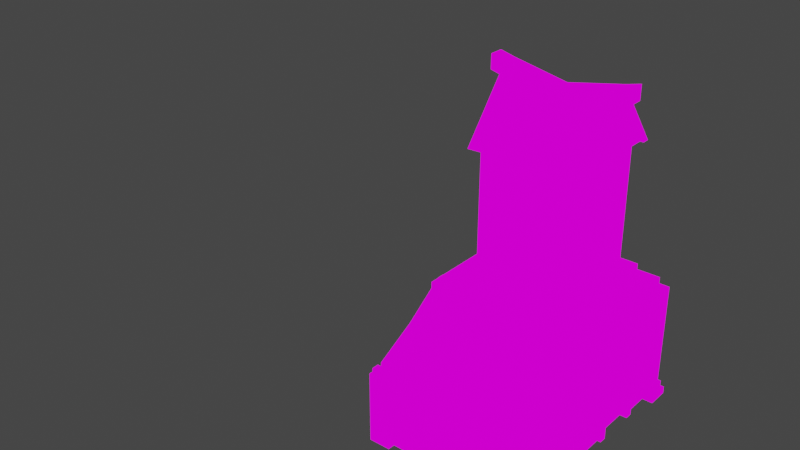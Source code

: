 # Source: enchantment_shop_model_vf.blend  (saved by Blender 2.90.8; exported with 4.5.12 LTS)
import bpy
from mathutils import Matrix  # noqa: F401  (used for matrix-valued properties, if any)

bpy.ops.wm.read_factory_settings(use_empty=True)
scene = bpy.context.scene
scene.name = 'Scene'

# ---- collections
col_collection = bpy.data.collections.new('Collection'); scene.collection.children.link(col_collection)

# ---- images (referenced by path relative to the original .blend; pixels are not part of the script)
import os
ASSET_DIR = os.environ.get("B2B_ASSET_DIR", "")  # directory of the original .blend (textures are referenced by path, not embedded)
HERE = os.path.dirname(os.path.abspath(__file__))  # packed textures are extracted next to this script under _unpacked/

def load_image(name, relpath, width, height, colorspace="sRGB"):
    """Load a texture the original file referenced (path relative to the .blend, or extracted next to this script)."""
    p = next((c for c in (os.path.join(HERE, relpath), os.path.join(ASSET_DIR, relpath)) if relpath and os.path.exists(c)), "")
    if p:
        img = bpy.data.images.load(p, check_existing=True)
        img.name = name
    else:  # same state as the original file: an image datablock whose file is absent (Cycles renders it pink)
        img = bpy.data.images.new(name, width, height)
        img.source = "FILE"
        img.filepath = "//" + (relpath or name)
    img.colorspace_settings.name = colorspace
    return img
img_pixeltexturegrid_256_png = load_image('PixelTextureGrid_256.png', 'PixelTextureGrid_256.png', 1024, 1024, 'sRGB')

# ---- materials (node trees are filled in below, after node groups)
mat_material = bpy.data.materials.new('Material')
mat_material.alpha_threshold = 0.0
mat_material.use_transparent_shadow = False
mat_material.line_color = (0.0, 0.0, 0.0, 1.0)

# ---- material node trees
mat_material.use_nodes = True; mat_material.node_tree.nodes.clear()
_N = mat_material.node_tree.nodes; _L = mat_material.node_tree.links
n0 = _N.new('ShaderNodeOutputMaterial'); n0.name = 'Material Output'; n0.location = (300, 300)
n1 = _N.new('ShaderNodeEmission'); n1.name = 'Emission'; n1.location = (10, 300)
n2 = _N.new('ShaderNodeTexImage'); n2.name = 'Image Texture'; n2.location = (-280, 280)
n2.image = img_pixeltexturegrid_256_png
n2.interpolation = 'Closest'
_L.new(n1.outputs[0], n0.inputs[0])
_L.new(n2.outputs[0], n1.inputs[0])
n0.is_active_output = True

# ---- world
world_world = bpy.data.worlds.new('World'); scene.world = world_world
world_world.use_nodes = True; world_world.node_tree.nodes.clear()
_N = world_world.node_tree.nodes; _L = world_world.node_tree.links
n0 = _N.new('ShaderNodeOutputWorld'); n0.name = 'World Output'; n0.location = (300, 300)
n1 = _N.new('ShaderNodeBackground'); n1.name = 'Background'; n1.location = (10, 300)
n1.inputs[0].default_value = (0.05088, 0.05088, 0.05088, 1.0)
_L.new(n1.outputs[0], n0.inputs[0])
n0.is_active_output = True
world_world.color = (0.05088, 0.05088, 0.05088)
world_world.use_sun_shadow = False
world_world.sun_shadow_jitter_overblur = 0.0

# ---- meshes
me_cube_033 = bpy.data.meshes.new('Cube.033')
me_cube_033.from_pydata([(0.03844, -0.1922, 0.0897), (0.03844, -0.1922, 0.1153), (0.03844, 0.0897, 0.2691), (0.03844, 0.0897, 0.2947), (0.06407, -0.1922, 0.0897), (0.06407, -0.1922, 0.1153), (0.06407, 0.0897, 0.2691), (0.06407, 0.0897, 0.2947), (0.03844, -0.05126, 0.1666), (0.03844, -0.05126, 0.1922), (0.06407, -0.05126, 0.1666), (0.06407, -0.05126, 0.1922), (-0.2307, 0.5895, 0.2691), (-0.2307, 0.5895, -0.1794), (0.3204, 0.5895, 0.2691), (0.3204, 0.5895, -0.1794), (-0.2307, 0.0897, 0.2691), (-0.2307, 0.0897, -0.1794), (0.3204, 0.0897, 0.2691), (0.3204, 0.0897, -0.1794), (-1.179, 0.4229, -0.1794), (-1.179, 0.4229, -0.1794), (-1.179, 0.4229, -0.1794), (-1.179, 0.4229, -0.1794), (-1.179, 0.4229, -0.1794), (-1.346, 0.5895, -0.3204), (-1.346, 0.5895, -0.3204), (-1.346, 0.5895, -0.3204), (-1.346, 0.5895, -0.3204), (-1.346, 0.5895, -0.3204), (-0.2307, 0.5895, -0.1538), (0.3204, 0.0897, -0.1538), (0.3204, 0.5895, -0.1538), (-0.2307, 0.0897, -0.1538), (0.3204, 0.2435, 0.2691), (0.3204, 0.2435, -0.1538), (0.3204, 0.2435, -0.1794), (0.3204, 0.4101, -0.1794), (0.3204, 0.4101, -0.1538), (0.3204, 0.4101, 0.2691), (0.3332, 0.5895, -0.1538), (0.3332, 0.5895, -0.1794), (0.3332, 0.4101, -0.1794), (0.3332, 0.0897, -0.1794), (0.3332, 0.0897, -0.1538), (0.3332, 0.2563, -0.1538), (0.3332, 0.2563, -0.1794), (0.3332, 0.4101, -0.1538), (0.3204, 0.5895, 0.2435), (0.3204, 0.2435, 0.2435), (0.3204, 0.0897, 0.2435), (0.3204, 0.4101, 0.2435), (0.2819, 0.4101, -0.1538), (0.2819, 0.2435, -0.1538), (0.2819, 0.2435, 0.2435), (0.2819, 0.4101, 0.2435), (0.3204, 0.2435, 0.141), (0.3204, 0.4101, 0.141), (0.2819, 0.2435, 0.141), (0.2819, 0.4101, 0.141), (0.2178, 0.2435, 0.2691), (0.2178, 0.2435, 0.7432), (0.2178, 0.2691, 0.2691), (0.2178, 0.2691, 0.7432), (0.2435, 0.2435, 0.2691), (0.2435, 0.2435, 0.7432), (0.2435, 0.2691, 0.2691), (0.2435, 0.2691, 0.7432), (0.2178, 0.4229, 0.2691), (0.2178, 0.4229, 0.7432), (0.2178, 0.4485, 0.2691), (0.2178, 0.4485, 0.7432), (0.2435, 0.4229, 0.2691), (0.2435, 0.4229, 0.7432), (0.2435, 0.4485, 0.2691), (0.2435, 0.4485, 0.7432), (0.2178, 0.3332, 0.2691), (0.2178, 0.3332, 0.4229), (0.2178, 0.3588, 0.2691), (0.2178, 0.3588, 0.4229), (0.2435, 0.3332, 0.2691), (0.2435, 0.3332, 0.4229), (0.2435, 0.3588, 0.2691), (0.2435, 0.3588, 0.4229), (0.2178, 0.3332, 0.6151), (0.2178, 0.3332, 0.7432), (0.2178, 0.3588, 0.6151), (0.2178, 0.3588, 0.7432), (0.2435, 0.3332, 0.6151), (0.2435, 0.3332, 0.7432), (0.2435, 0.3588, 0.6151), (0.2435, 0.3588, 0.7432), (0.2178, 0.2691, 0.6023), (0.2178, 0.4229, 0.6023), (0.2435, 0.2691, 0.6023), (0.2435, 0.4229, 0.6023), (0.2178, 0.2691, 0.6151), (0.2178, 0.4229, 0.6151), (0.2435, 0.2691, 0.6151), (0.2435, 0.4229, 0.6151), (0.2435, 0.2691, 0.4357), (0.2435, 0.2691, 0.6023), (0.2178, 0.2691, 0.4357), (0.2178, 0.2691, 0.6023), (0.2435, 0.2819, 0.4357), (0.2435, 0.2819, 0.6023), (0.2178, 0.2819, 0.4357), (0.2178, 0.2819, 0.6023), (0.2435, 0.4101, 0.4357), (0.2435, 0.4101, 0.6023), (0.2178, 0.4101, 0.4357), (0.2178, 0.4101, 0.6023), (0.2435, 0.4229, 0.4357), (0.2435, 0.4229, 0.6023), (0.2178, 0.4229, 0.4357), (0.2178, 0.4229, 0.6023), (0.2178, 0.2691, 0.4229), (0.2178, 0.4229, 0.4229), (0.2435, 0.2691, 0.4229), (0.2435, 0.4229, 0.4229), (0.2178, 0.2691, 0.4357), (0.2178, 0.4229, 0.4357), (0.2435, 0.2691, 0.4357), (0.2435, 0.4229, 0.4357), (0.03844, 0.1666, 0.2435), (0.03844, 0.1666, 0.7432), (0.03844, 0.1922, 0.2435), (0.03844, 0.1922, 0.7432), (0.06407, 0.1666, 0.2435), (0.06407, 0.1666, 0.7432), (0.06407, 0.1922, 0.2435), (0.06407, 0.1922, 0.7432), (0.03844, 0.4998, 0.2435), (0.03844, 0.4998, 0.7432), (0.03844, 0.5254, 0.2435), (0.03844, 0.5254, 0.7432), (0.06407, 0.4998, 0.2435), (0.06407, 0.4998, 0.7432), (0.06407, 0.5254, 0.2435), (0.06407, 0.5254, 0.7432), (0.2691, 0.0897, 0.2691), (0.2691, 0.0897, 0.2947), (0.2691, 0.1153, 0.2691), (0.2691, 0.1153, 0.2947), (0.2947, 0.0897, 0.2691), (0.2947, 0.0897, 0.2947), (0.2947, 0.1153, 0.2691), (0.2947, 0.1153, 0.2947), (0.03844, 0.0897, 0.2691), (0.03844, 0.0897, 0.2947), (0.03844, 0.1153, 0.2691), (0.03844, 0.1153, 0.2947), (0.06407, 0.0897, 0.2691), (0.06407, 0.0897, 0.2947), (0.06407, 0.1153, 0.2691), (0.06407, 0.1153, 0.2947), (-0.205, 0.0897, 0.2691), (-0.205, 0.0897, 0.2947), (-0.205, 0.1153, 0.2691), (-0.205, 0.1153, 0.2947), (-0.1794, 0.0897, 0.2691), (-0.1794, 0.0897, 0.2947), (-0.1794, 0.1153, 0.2691), (-0.1794, 0.1153, 0.2947), (0.03844, 0.5895, -0.1794), (0.01281, 0.6535, 0.2691), (0.06407, 0.5895, -0.1794), (0.01281, 0.5895, 0.2691), (0.0897, 0.6535, 0.2691), (0.0897, 0.5895, 0.2691), (0.0897, 0.5895, -0.1794), (0.0897, 0.5895, 0.2947), (0.0897, 0.6792, -0.1794), (0.0897, 0.6279, 0.2947), (0.01281, 0.5895, -0.1794), (0.01281, 0.5895, 0.2947), (0.01281, 0.6279, 0.2947), (0.01281, 0.6792, -0.1794), (0.0897, 0.551, 0.2947), (0.01281, 0.551, 0.2947), (0.0897, 0.551, 0.2691), (0.01281, 0.551, 0.2691), (0.0897, 0.6535, -0.0897), (0.0897, 0.5895, -0.0897), (0.01281, 0.5895, -0.0897), (0.01281, 0.6535, -0.0897), (0.0897, 0.6792, -0.0897), (0.0897, 0.692, -0.1794), (0.01281, 0.6792, -0.0897), (0.01281, 0.692, -0.1794), (0.01281, 0.692, -0.1153), (0.0897, 0.692, -0.1153), (-0.01281, 0.5895, -0.1794), (-0.01281, 0.5895, -0.1538), (-0.01281, 0.692, -0.1794), (-0.01281, 0.692, -0.1538), (0.1153, 0.5895, -0.1794), (0.1153, 0.5895, -0.1538), (0.1153, 0.692, -0.1794), (0.1153, 0.692, -0.1538), (-0.1281, 0.4998, 0.7817), (-0.1281, 0.4998, 0.2691), (0.2178, 0.4998, 0.7817), (0.2178, 0.4998, 0.2691), (-0.1281, 0.1922, 0.7817), (-0.1281, 0.1922, 0.2691), (0.2178, 0.1922, 0.7817), (0.2178, 0.1922, 0.2691), (0.2178, 0.2307, 0.7817), (0.2178, 0.2307, 0.2691), (-0.1281, 0.2307, 0.7817), (-0.1281, 0.2307, 0.2691), (0.2178, 0.4613, 0.7817), (-0.1281, 0.4613, 0.2691), (0.2178, 0.4613, 0.2691), (-0.1281, 0.4613, 0.7817), (-0.1025, 0.4998, 0.7817), (-0.1025, 0.4998, 0.2691), (-0.1025, 0.1922, 0.7817), (-0.1025, 0.1922, 0.2691), (-0.1025, 0.2307, 0.7817), (-0.1025, 0.4613, 0.7817), (0.1922, 0.4998, 0.2691), (0.1922, 0.1922, 0.7817), (0.1922, 0.4998, 0.7817), (0.1922, 0.1922, 0.2691), (0.1922, 0.2307, 0.7817), (0.1922, 0.4613, 0.7817), (-0.1281, 0.4998, 0.2947), (0.2178, 0.4998, 0.2947), (0.2178, 0.1922, 0.2947), (-0.1281, 0.1922, 0.2947), (-0.1281, 0.2307, 0.2947), (0.2178, 0.2307, 0.2947), (0.2178, 0.4613, 0.2947), (-0.1281, 0.4613, 0.2947), (-0.1025, 0.4998, 0.2947), (-0.1025, 0.1922, 0.2947), (0.1922, 0.1922, 0.2947), (0.1922, 0.4998, 0.2947), (0.2178, 0.4998, 0.756), (0.2178, 0.1922, 0.756), (-0.1281, 0.1922, 0.756), (-0.1281, 0.2307, 0.756), (0.2178, 0.2307, 0.756), (0.2178, 0.4613, 0.756), (-0.1281, 0.4613, 0.756), (-0.1025, 0.1922, 0.756), (0.1922, 0.1922, 0.756), (-0.1281, 0.4998, 0.756), (-0.1025, 0.4998, 0.756), (0.1922, 0.4998, 0.756), (0.2178, 0.4998, 0.756), (0.2178, 0.1922, 0.756), (-0.1281, 0.1922, 0.756), (-0.1281, 0.2307, 0.756), (0.2178, 0.2307, 0.756), (0.2178, 0.4741, 0.756), (-0.1281, 0.4741, 0.756), (-0.1025, 0.1922, 0.756), (0.1922, 0.1922, 0.756), (-0.1281, 0.4998, 0.756), (-0.1025, 0.4998, 0.756), (0.1922, 0.4998, 0.756), (0.205, 0.4613, 0.2947), (0.205, 0.2307, 0.2947), (0.205, 0.2307, 0.756), (0.205, 0.4613, 0.756), (0.1922, 0.205, 0.2947), (-0.1025, 0.205, 0.2947), (-0.1025, 0.205, 0.756), (0.1922, 0.205, 0.756), (-0.1025, 0.4869, 0.756), (-0.1025, 0.4869, 0.2947), (0.1922, 0.4869, 0.756), (0.1922, 0.4869, 0.2947), (-0.205, -0.2178, 0.07689), (-0.205, -0.2178, -0.1794), (-0.2307, -0.2178, 0.07689), (-0.2307, -0.2178, -0.1794), (-0.205, -0.1922, -0.1794), (-0.2307, -0.1922, 0.07689), (-0.2307, -0.1922, -0.1794), (-0.1538, -0.2178, 0.07689), (-0.1538, -0.2178, -0.1794), (-0.1538, -0.1922, 0.07689), (-0.1538, -0.1922, -0.1794), (-0.205, -0.141, 0.07689), (-0.205, -0.141, -0.1794), (-0.2307, -0.141, 0.07689), (-0.2307, -0.141, -0.1794), (-0.205, -0.1922, 0.07689), (-0.2307, -0.1922, 0.07689), (-0.2307, -0.1922, 0.07689), (-0.2307, -0.2178, 0.07689), (-0.2307, -0.1922, -0.1794), (-0.2307, -0.2178, -0.1794), (-0.205, -0.2178, 0.07689), (-0.205, -0.2178, -0.1794), (-0.205, -0.1922, -0.1794), (-0.1538, -0.2178, 0.07689), (-0.1538, -0.2178, -0.1794), (-0.1538, -0.1922, 0.07689), (-0.1538, -0.1922, -0.1794), (-0.2307, -0.1922, 0.07689), (-0.2307, -0.141, 0.07689), (-0.205, -0.141, -0.1794), (-0.205, -0.141, 0.07689), (-0.2307, -0.141, -0.1794), (-0.205, -0.1922, 0.07689), (-0.2563, 0.5895, 0.2307), (-0.2563, 0.5895, -0.1794), (-0.2563, 0.6151, 0.2307), (-0.2563, 0.6151, -0.1794), (-0.2307, 0.5895, -0.1794), (-0.2307, 0.6151, 0.2307), (-0.2307, 0.6151, -0.1794), (-0.2563, 0.5382, 0.2307), (-0.2563, 0.5382, -0.1794), (-0.2307, 0.5382, 0.2307), (-0.2307, 0.5382, -0.1794), (-0.1794, 0.5895, 0.2307), (-0.1794, 0.5895, -0.1794), (-0.1794, 0.6151, 0.2307), (-0.1794, 0.6151, -0.1794), (-0.2307, 0.5895, 0.2307), (-0.2307, 0.6151, 0.2307), (-0.2307, 0.6151, 0.2307), (-0.2563, 0.6151, 0.2307), (-0.2307, 0.6151, -0.1794), (-0.2563, 0.6151, -0.1794), (-0.2563, 0.5895, 0.2307), (-0.2563, 0.5895, -0.1794), (-0.2307, 0.5895, -0.1794), (-0.2563, 0.5382, 0.2307), (-0.2563, 0.5382, -0.1794), (-0.2307, 0.5382, 0.2307), (-0.2307, 0.5382, -0.1794), (-0.2307, 0.6151, 0.2307), (-0.1794, 0.6151, 0.2307), (-0.1794, 0.5895, -0.1794), (-0.1794, 0.5895, 0.2307), (-0.1794, 0.6151, -0.1794), (-0.2307, 0.5895, 0.2307), (0.3204, 0.6151, -0.1794), (0.346, 0.6151, 0.2307), (0.346, 0.6151, -0.1794), (0.3204, 0.5895, -0.1794), (0.346, 0.5895, 0.2307), (0.346, 0.5895, -0.1794), (0.2691, 0.6151, 0.2307), (0.2691, 0.6151, -0.1794), (0.2691, 0.5895, 0.2307), (0.2691, 0.5895, -0.1794), (0.3204, 0.5382, 0.2307), (0.3204, 0.5382, -0.1794), (0.346, 0.5382, 0.2307), (0.346, 0.5382, -0.1794), (0.3204, 0.5895, 0.2307), (0.346, 0.5895, 0.2307), (0.346, 0.5895, -0.1538), (0.346, 0.6151, -0.1538), (0.346, 0.5382, -0.1538), (0.346, 0.6151, -0.1538), (0.2691, 0.6151, -0.1538), (0.346, 0.6407, -0.1538), (0.346, 0.6407, -0.1794), (0.2691, 0.6407, -0.1538), (0.2691, 0.6407, -0.1794), (0.3204, 0.5895, -0.1794), (0.346, 0.5895, -0.1794), (0.3716, 0.6151, -0.1538), (0.3716, 0.6151, -0.1794), (0.3716, 0.5382, -0.1794), (0.3716, 0.5382, -0.1538), (0.2947, -0.1922, 0.06407), (0.2947, -0.1922, -0.1794), (0.2947, 0.0897, 0.2435), (0.2947, 0.06407, -0.1794), (0.2947, -0.05126, -0.1794), (0.2947, -0.05126, 0.141), (0.2307, 0.5766, 0.2563), (0.2307, 0.5766, 0.2819), (-0.1281, 0.5766, 0.2563), (-0.1281, 0.5766, 0.2819), (0.2307, 0.6023, 0.2563), (0.2307, 0.6023, 0.2819), (-0.1281, 0.6023, 0.2563), (-0.1281, 0.6023, 0.2819), (-0.2178, -0.1922, 0.07689), (-0.2178, -0.1922, 0.1025), (0.3075, -0.1922, 0.07689), (0.3075, -0.1922, 0.1025), (-0.2178, -0.2178, 0.07689), (-0.2178, -0.2178, 0.1025), (0.3075, -0.2178, 0.07689), (0.3075, -0.2178, 0.1025), (-0.141, 0.141, 0.7432), (-0.141, 0.3204, 0.9739), (-0.141, 0.1666, 0.7432), (-0.141, 0.3204, 0.9226), (0.2435, 0.141, 0.7432), (0.2435, 0.3204, 0.9739), (0.2435, 0.1666, 0.7432), (0.2435, 0.3204, 0.9226), (0.2435, 0.551, 0.7432), (0.2435, 0.3716, 0.9739), (0.2435, 0.5254, 0.7432), (0.2435, 0.3716, 0.9226), (-0.141, 0.551, 0.7432), (-0.141, 0.3716, 0.9739), (-0.141, 0.5254, 0.7432), (-0.141, 0.3716, 0.9226), (0.05126, 0.3204, 0.9355), (0.05126, 0.1538, 0.7432), (0.05126, 0.3716, 0.9355), (0.05126, 0.5382, 0.7432), (0.05126, 0.3716, 0.8842), (0.05126, 0.3204, 0.8842), (0.2947, 0.3204, 0.9355), (0.2947, 0.3204, 0.9867), (0.2947, 0.3716, 0.9867), (0.2947, 0.3716, 0.9355), (-0.1922, 0.3204, 0.9867), (-0.1922, 0.3204, 0.9355), (-0.1922, 0.3716, 0.9355), (-0.1922, 0.3716, 0.9867), (0.05126, 0.1794, 0.7432), (0.05126, 0.5126, 0.7432), (0.2307, 0.1666, 0.7432), (0.2307, 0.3204, 0.9226), (0.2307, 0.5254, 0.7432), (0.2307, 0.3716, 0.9226), (-0.205, -0.1922, 0.06407), (-0.205, -0.1922, 0.0897), (-0.205, 0.0897, 0.2435), (-0.205, 0.0897, 0.2691), (0.2947, -0.1922, 0.06407), (0.2947, -0.1922, 0.0897), (0.2947, 0.0897, 0.2435), (0.2947, 0.0897, 0.2691), (-0.205, -0.05126, 0.141), (-0.205, -0.05126, 0.1666), (0.2947, -0.05126, 0.141), (0.2947, -0.05126, 0.1666), (0.3204, -0.1922, -0.1794), (0.3204, -0.2178, 0.07689), (0.3204, -0.2178, -0.1794), (0.2947, -0.1922, -0.1794), (0.2947, -0.2178, -0.1794), (0.3204, -0.141, 0.07689), (0.3204, -0.141, -0.1794), (0.2947, -0.141, 0.07689), (0.2947, -0.141, -0.1794), (0.2435, -0.1922, 0.07689), (0.2435, -0.1922, -0.1794), (0.2435, -0.2178, 0.07689), (0.2435, -0.2178, -0.1794), (0.2947, -0.1922, 0.07689), (0.2947, -0.2178, 0.07689), (0.346, 0.0897, -0.1794), (0.346, 0.06407, 0.205), (0.346, 0.06407, -0.1794), (0.3204, 0.0897, -0.1794), (0.3204, 0.06407, -0.1794), (0.346, 0.141, 0.205), (0.346, 0.141, -0.1794), (0.3204, 0.141, 0.205), (0.3204, 0.141, -0.1794), (0.2691, 0.0897, 0.205), (0.2691, 0.0897, -0.1794), (0.2691, 0.06407, 0.205), (0.2691, 0.06407, -0.1794), (0.3204, 0.0897, 0.205), (0.3204, 0.06407, 0.205), (-0.1538, -0.1922, 0.06407), (0.2435, -0.1922, 0.06407), (-0.1538, -0.1922, -0.1794), (0.2435, -0.1922, -0.1794), (0.346, 0.141, -0.1538), (0.346, 0.06407, -0.1538), (0.2691, 0.06407, -0.1538), (0.346, 0.06407, 0.205), (0.346, 0.06407, -0.1794), (0.346, 0.141, -0.1538), (0.346, 0.06407, -0.1538), (0.2691, 0.06407, -0.1538), (0.3716, 0.06407, -0.1538), (0.3716, 0.06407, -0.1794), (0.3716, 0.0897, -0.1794), (0.3716, 0.141, -0.1538), (0.3716, 0.141, -0.1794), (0.3204, 0.03844, -0.1794), (0.346, 0.03844, -0.1794), (0.346, 0.03844, -0.1538), (0.2691, 0.03844, -0.1794), (0.2691, 0.03844, -0.1538), (0.346, 0.141, 0.205), (0.346, 0.06407, 0.205), (0.346, 0.141, -0.1538), (0.346, 0.06407, -0.1538), (0.346, 0.141, 0.205), (0.346, 0.06407, 0.205), (0.346, 0.141, -0.1538), (0.346, 0.06407, -0.1538), (0.3204, 0.4357, 0.141), (0.3204, 0.4357, -0.1794), (0.346, 0.4357, 0.141), (0.346, 0.4357, -0.1794), (0.3204, 0.4101, 0.141), (0.3204, 0.4101, -0.1794), (0.346, 0.4101, 0.141), (0.346, 0.4101, -0.1794), (0.3204, 0.4101, 0.1153), (0.346, 0.4101, 0.1153), (0.346, 0.3844, 0.141), (0.346, 0.3844, 0.1666), (0.3204, 0.3844, 0.1666), (0.3204, 0.3844, 0.141), (0.3204, 0.2691, 0.141), (0.3204, 0.2691, -0.1794), (0.346, 0.2691, 0.141), (0.346, 0.2691, -0.1794), (0.3204, 0.2435, 0.141), (0.3204, 0.2435, -0.1794), (0.346, 0.2435, 0.141), (0.346, 0.2435, -0.1794), (0.3204, 0.2691, 0.1153), (0.346, 0.2691, 0.1153), (0.3205, 0.2688, 0.1286), (0.3461, 0.2688, 0.1286), (0.346, 0.2947, 0.1666), (0.3204, 0.2947, 0.1666), (0.346, 0.2947, 0.141), (0.3204, 0.2947, 0.141), (0.2947, -0.02563, 0.1538), (0.2947, -0.02563, -0.1794), (0.3204, -0.02563, 0.1538), (0.3204, -0.02563, -0.1794), (0.2947, -0.05126, 0.141), (0.2947, -0.05126, -0.1794), (0.3204, -0.05126, 0.141), (0.3204, -0.05126, -0.1794), (0.3204, -0.02563, 0.1153), (0.03844, -0.1922, 0.0897), (0.03844, -0.1922, 0.1153), (0.03844, 0.0897, 0.2691), (0.03844, 0.0897, 0.2947), (0.06407, -0.1922, 0.0897), (0.06407, -0.1922, 0.1153), (0.06407, 0.0897, 0.2691), (0.06407, 0.0897, 0.2947), (0.03844, -0.05126, 0.1666), (0.03844, -0.05126, 0.1922), (0.06407, -0.05126, 0.1666), (0.06407, -0.05126, 0.1922), (0.2691, -0.1922, 0.0897), (0.2691, -0.1922, 0.1153), (0.2691, 0.0897, 0.2691), (0.2691, 0.0897, 0.2947), (0.2947, -0.1922, 0.0897), (0.2947, -0.1922, 0.1153), (0.2947, 0.0897, 0.2691), (0.2947, 0.0897, 0.2947), (0.2691, -0.05126, 0.1666), (0.2691, -0.05126, 0.1922), (0.2947, -0.05126, 0.1666), (0.2947, -0.05126, 0.1922), (0.2691, -0.1922, 0.0897), (0.2691, -0.1922, 0.1153), (0.2691, 0.0897, 0.2691), (0.2691, 0.0897, 0.2947), (0.2947, -0.1922, 0.0897), (0.2947, -0.1922, 0.1153), (0.2947, 0.0897, 0.2691), (0.2947, 0.0897, 0.2947), (0.2691, -0.05126, 0.1666), (0.2691, -0.05126, 0.1922), (0.2947, -0.05126, 0.1666), (0.2947, -0.05126, 0.1922), (-0.205, -0.1922, 0.0897), (-0.205, -0.1922, 0.1153), (-0.205, 0.0897, 0.2691), (-0.205, 0.0897, 0.2947), (-0.1794, -0.1922, 0.0897), (-0.1794, -0.1922, 0.1153), (-0.1794, 0.0897, 0.2691), (-0.1794, 0.0897, 0.2947), (-0.205, -0.05126, 0.1666), (-0.205, -0.05126, 0.1922), (-0.1794, -0.05126, 0.1666), (-0.1794, -0.05126, 0.1922), (0.3204, 0.6151, -0.1794), (0.346, 0.6151, 0.2307), (0.346, 0.6151, -0.1794), (0.3204, 0.5895, -0.1794), (0.346, 0.5895, 0.2307), (0.346, 0.5895, -0.1794), (0.2691, 0.6151, 0.2307), (0.2691, 0.6151, -0.1794), (0.2691, 0.5895, 0.2307), (0.2691, 0.5895, -0.1794), (0.3204, 0.5382, 0.2307), (0.3204, 0.5382, -0.1794), (0.346, 0.5382, 0.2307), (0.346, 0.5382, -0.1794), (0.3204, 0.5895, 0.2307), (0.346, 0.5895, 0.2307), (0.346, 0.5895, -0.1538), (0.346, 0.6151, -0.1538), (0.346, 0.5382, -0.1538), (0.346, 0.6151, -0.1538), (0.2691, 0.6151, -0.1538), (0.346, 0.6407, -0.1538), (0.346, 0.6407, -0.1794), (0.2691, 0.6407, -0.1538), (0.2691, 0.6407, -0.1794), (0.3204, 0.5895, -0.1794), (0.346, 0.5895, -0.1794), (0.3716, 0.6151, -0.1538), (0.3716, 0.6151, -0.1794), (0.3716, 0.5382, -0.1794), (0.3716, 0.5382, -0.1538), (0.3075, 0.1538, 0.2563), (0.3075, 0.1538, 0.2819), (0.3075, 0.5254, 0.2563), (0.3075, 0.5254, 0.2819), (0.3332, 0.1538, 0.2563), (0.3332, 0.1538, 0.2819), (0.3332, 0.5254, 0.2563), (0.3332, 0.5254, 0.2819), (0.2947, -0.1922, 0.06407), (0.2947, -0.1922, -0.1794), (0.2947, 0.0897, 0.2435), (0.2947, 0.06407, -0.1794), (0.2947, -0.05126, -0.1794), (0.2947, -0.05126, 0.141), (-0.205, -0.1922, 0.06407), (-0.205, -0.1922, -0.1794), (-0.205, 0.0897, 0.2435), (-0.205, 0.0897, -0.1794), (-0.205, -0.05126, -0.1794), (-0.205, -0.05126, 0.141)], [(164, 166), (530, 529), (529, 527)], [(8, 9, 3, 2), (2, 3, 7, 6), (10, 11, 5, 4), (4, 5, 1, 0), (8, 10, 4, 0), (11, 9, 1, 5), (7, 3, 9, 11), (2, 6, 10, 8), (6, 7, 11, 10), (0, 1, 9, 8), (12, 16, 18, 34, 39, 14), (32, 48, 51, 38), (31, 50, 18, 16, 33), (17, 13, 15, 37, 36, 19), (30, 12, 14, 48, 32), (33, 16, 12, 30), (20, 21, 23, 22), (22, 24, 20), (25, 26, 28, 27), (27, 29, 25), (17, 33, 30, 13), (13, 30, 32, 15), (19, 31, 33, 17), (35, 31, 44, 45), (36, 35, 45, 46), (35, 49, 50, 31), (37, 38, 35, 36), (49, 54, 58, 56), (41, 40, 47, 42), (46, 45, 44, 43), (38, 37, 42, 47), (32, 38, 47, 40), (15, 32, 40, 41), (31, 19, 43, 44), (51, 48, 14, 39), (49, 51, 39, 34), (50, 49, 34, 18), (52, 55, 54, 53), (38, 51, 55, 52), (49, 35, 53, 54), (35, 38, 52, 53), (57, 56, 58, 59), (51, 49, 56, 57), (55, 51, 57, 59), (54, 55, 59, 58), (60, 61, 63, 62), (62, 63, 67, 66), (66, 67, 65, 64), (64, 65, 61, 60), (62, 66, 64, 60), (67, 63, 61, 65), (68, 69, 71, 70), (70, 71, 75, 74), (74, 75, 73, 72), (72, 73, 69, 68), (70, 74, 72, 68), (75, 71, 69, 73), (76, 77, 79, 78), (78, 79, 83, 82), (82, 83, 81, 80), (80, 81, 77, 76), (78, 82, 80, 76), (83, 79, 77, 81), (84, 85, 87, 86), (86, 87, 91, 90), (90, 91, 89, 88), (88, 89, 85, 84), (86, 90, 88, 84), (85, 89, 91, 87), (92, 93, 95, 94), (94, 95, 99, 98), (98, 99, 97, 96), (96, 97, 93, 92), (94, 98, 96, 92), (93, 97, 99, 95), (100, 101, 103, 102), (102, 103, 107, 106), (106, 107, 105, 104), (104, 105, 101, 100), (102, 106, 104, 100), (101, 105, 107, 103), (108, 109, 111, 110), (110, 111, 115, 114), (112, 113, 109, 108), (116, 117, 119, 118), (118, 119, 123, 122), (122, 123, 121, 120), (120, 121, 117, 116), (130, 131, 129, 128), (128, 129, 125, 124), (126, 127, 131, 130), (130, 128, 124, 126), (124, 125, 127, 126), (125, 129, 131, 127), (138, 139, 137, 136), (136, 137, 133, 132), (134, 135, 139, 138), (138, 136, 132, 134), (132, 133, 135, 134), (133, 137, 139, 135), (140, 141, 143, 142), (142, 143, 147, 146), (146, 147, 145, 144), (144, 145, 141, 140), (142, 146, 144, 140), (147, 143, 141, 145), (148, 149, 151, 150), (150, 151, 155, 154), (154, 155, 153, 152), (152, 153, 149, 148), (150, 154, 152, 148), (155, 151, 149, 153), (156, 157, 159, 158), (158, 159, 163, 162), (162, 163, 161, 160), (160, 161, 157, 156), (158, 162, 160, 156), (163, 159, 157, 161), (182, 185, 165, 168), (168, 173, 171, 169), (177, 172, 170, 174), (178, 173, 176, 179), (167, 175, 176, 165), (168, 165, 176, 173), (184, 167, 165, 185), (182, 168, 169, 183), (179, 181, 180, 178), (167, 169, 180, 181), (175, 167, 181, 179), (169, 171, 178, 180), (172, 186, 182, 183, 170), (177, 188, 190, 189), (185, 182, 186, 188), (174, 184, 185, 188, 177), (187, 189, 190, 191), (186, 172, 187, 191), (188, 186, 191, 190), (192, 193, 195, 194), (194, 195, 199, 198), (198, 199, 197, 196), (196, 197, 193, 192), (194, 198, 196, 192), (199, 195, 193, 197), (233, 230, 207, 209), (237, 231, 205, 219), (235, 213, 201, 228), (220, 218, 204, 210), (236, 228, 201, 217), (221, 220, 210, 215), (231, 205, 211, 232), (234, 233, 209, 214), (229, 234, 214, 203), (216, 221, 215, 200), (232, 211, 213, 235), (224, 227, 221, 216), (227, 226, 220, 221), (239, 222, 217, 236), (226, 223, 218, 220), (238, 237, 219, 225), (230, 238, 225, 207), (208, 206, 223, 226), (229, 203, 222, 239), (212, 208, 226, 227), (202, 212, 227, 224), (240, 229, 239, 251), (241, 248, 238, 230), (237, 269, 270, 247), (239, 251, 274, 275), (243, 232, 235, 246), (240, 245, 234, 229), (234, 264, 265, 233), (242, 231, 232, 243), (250, 249, 228, 236), (246, 235, 228, 249), (247, 242, 231, 237), (244, 241, 230, 233), (208, 244, 241, 206), (218, 247, 242, 204), (215, 246, 249, 200), (216, 200, 249, 250), (204, 242, 243, 210), (212, 245, 244, 208), (202, 240, 245, 212), (210, 243, 246, 215), (224, 216, 250, 251), (223, 248, 247, 218), (206, 241, 248, 223), (202, 224, 251, 240), (245, 240, 252, 257), (250, 249, 261, 262), (248, 241, 253, 260), (241, 244, 256, 253), (246, 243, 255, 258), (243, 242, 254, 255), (240, 251, 263, 252), (242, 247, 259, 254), (251, 250, 262, 263), (244, 245, 257, 256), (249, 246, 258, 261), (247, 248, 260, 259), (267, 266, 265, 264), (245, 234, 264, 267), (244, 245, 267, 266), (233, 244, 266, 265), (271, 270, 269, 268), (238, 268, 269, 237), (247, 248, 271, 270), (248, 238, 268, 271), (274, 275, 273, 272), (251, 250, 272, 274), (250, 236, 273, 272), (236, 273, 275, 239), (280, 282, 279, 277), (279, 282, 281, 278), (277, 279, 278, 276), (277, 284, 286, 280), (280, 288, 290, 282), (286, 284, 283, 285), (276, 283, 284, 277), (290, 288, 287, 289), (282, 290, 289, 281), (285, 283, 278, 292), (287, 291, 292, 289), (299, 298, 296, 295), (296, 294, 293, 295), (298, 297, 294, 296), (298, 299, 303, 301), (299, 295, 308, 306), (303, 302, 300, 301), (297, 298, 301, 300), (308, 305, 307, 306), (295, 293, 305, 308), (302, 304, 294, 300), (307, 305, 304, 309), (289, 292, 304, 305), (281, 289, 305, 293), (287, 288, 306, 307), (292, 291, 309, 304), (276, 278, 294, 297), (292, 278, 294, 304), (286, 285, 302, 303), (285, 292, 304, 302), (280, 286, 303, 299), (278, 283, 300, 294), (288, 280, 299, 306), (278, 281, 293, 294), (283, 276, 297, 300), (291, 287, 307, 309), (314, 316, 313, 311), (339, 342, 330, 328), (311, 313, 312, 310), (311, 318, 320, 314), (314, 322, 324, 316), (320, 318, 317, 319), (310, 317, 318, 311), (324, 322, 321, 323), (319, 317, 312, 326), (321, 325, 326, 323), (333, 332, 330, 329), (332, 331, 328, 330), (332, 333, 337, 335), (333, 329, 342, 340), (337, 336, 334, 335), (331, 332, 335, 334), (342, 339, 341, 340), (336, 338, 328, 334), (341, 339, 338, 343), (323, 326, 338, 339), (315, 323, 339, 327), (321, 322, 340, 341), (326, 325, 343, 338), (310, 312, 328, 331), (326, 312, 328, 338), (320, 319, 336, 337), (319, 326, 338, 336), (314, 320, 337, 333), (312, 317, 334, 328), (322, 314, 333, 340), (312, 315, 327, 328), (317, 310, 331, 334), (325, 321, 341, 343), (347, 344, 346, 349), (344, 347, 353, 351), (347, 349, 357, 355), (357, 362, 356, 354, 355), (352, 359, 345, 350), (354, 356, 359, 358), (360, 361, 345, 348), (362, 360, 348, 356), (364, 363, 365, 367), (366, 368, 367, 365), (363, 364, 350, 345, 361), (351, 364, 367, 368), (363, 346, 366, 365), (346, 351, 368, 366), (363, 362, 374, 371), (349, 347, 369, 370), (371, 374, 373, 372), (362, 357, 373, 374), (346, 363, 371, 372), (357, 346, 372, 373), (375, 376, 379, 380), (380, 379, 378, 377), (381, 382, 384, 383), (383, 384, 388, 387), (387, 388, 386, 385), (385, 386, 382, 381), (383, 387, 385, 381), (388, 384, 382, 386), (389, 390, 392, 391), (391, 392, 396, 395), (395, 396, 394, 393), (393, 394, 390, 389), (391, 395, 393, 389), (396, 392, 390, 394), (397, 398, 400, 399), (399, 400, 418, 404, 403, 427), (403, 404, 402, 401), (401, 402, 413, 414), (399, 427, 414, 397), (400, 398, 423, 424), (405, 406, 408, 407), (407, 408, 417, 412, 411, 428), (411, 412, 410, 409), (409, 410, 415, 416), (407, 428, 416, 405), (400, 412, 417, 418), (416, 415, 406, 405), (414, 413, 398, 397), (413, 402, 406, 415), (406, 402, 420, 421), (415, 410, 398, 413), (415, 417, 418, 413), (418, 417, 408, 404), (419, 422, 421, 420), (404, 408, 422, 419), (408, 406, 421, 422), (402, 404, 419, 420), (423, 426, 425, 424), (410, 412, 425, 426), (398, 410, 426, 423), (412, 400, 424, 425), (414, 427, 403, 401), (416, 428, 411, 409), (429, 431, 432, 430), (441, 442, 436, 435), (435, 436, 440, 439), (443, 444, 438, 437), (437, 438, 434, 433), (441, 443, 437, 433), (444, 442, 434, 438), (440, 436, 442, 444), (435, 439, 443, 441), (439, 440, 444, 443), (433, 434, 442, 441), (448, 445, 447, 449), (445, 448, 453, 451), (448, 449, 457, 455), (453, 452, 450, 451), (448, 455, 454, 458), (457, 456, 454, 455), (447, 445, 451, 450, 446), (452, 459, 446, 450), (454, 456, 459, 458), (449, 447, 446, 459, 456, 457), (463, 460, 462, 464), (467, 468, 463, 473), (460, 463, 468, 466), (463, 464, 472, 470), (468, 467, 465, 479, 466), (463, 470, 469, 473), (472, 481, 471, 469, 470), (480, 462, 488, 487), (467, 474, 461, 465), (469, 471, 474, 473), (462, 480, 494, 493), (475, 477, 478, 476), (480, 462, 483, 485), (461, 480, 500, 498), (481, 480, 461, 474, 471), (461, 480, 485, 482), (480, 481, 486, 485), (479, 480, 485, 484), (488, 489, 491, 490, 487), (466, 479, 490, 491), (462, 460, 489, 488), (460, 466, 491, 489), (479, 480, 487, 490), (492, 493, 494, 496, 495), (481, 472, 495, 496), (480, 481, 496, 494), (464, 462, 493, 492), (472, 464, 492, 495), (498, 500, 504, 502), (465, 461, 498, 497), (480, 479, 499, 500), (479, 465, 497, 499), (504, 503, 501, 502), (497, 498, 502, 501), (500, 499, 503, 504), (499, 497, 501, 503), (505, 506, 508, 507), (507, 511, 514, 512, 508), (511, 516, 515, 514), (509, 513, 510, 506, 505), (507, 505, 509, 511), (512, 508, 506, 510), (517, 532, 531, 516), (513, 514, 512, 510), (513, 509, 517, 518), (509, 517, 516, 511), (514, 513, 518, 515), (521, 531, 532, 519), (521, 525, 526, 522, 528), (525, 526, 524, 523), (523, 524, 520, 527, 519), (521, 519, 523, 525), (526, 522, 520, 524), (528, 527, 520, 522), (528, 533, 531, 521), (527, 528, 533, 534), (519, 527, 534, 532), (518, 517, 532, 534), (518, 534, 533, 515), (516, 531, 533, 515), (537, 541, 542, 538, 543), (541, 542, 540, 539), (537, 535, 539, 541), (542, 538, 536, 540), (537, 538, 536, 535), (552, 553, 547, 546), (546, 547, 551, 550), (554, 555, 549, 548), (548, 549, 545, 544), (552, 554, 548, 544), (555, 553, 545, 549), (551, 547, 553, 555), (546, 550, 554, 552), (550, 551, 555, 554), (544, 545, 553, 552), (564, 565, 559, 558), (558, 559, 563, 562), (566, 567, 561, 560), (560, 561, 557, 556), (564, 566, 560, 556), (567, 565, 557, 561), (563, 559, 565, 567), (558, 562, 566, 564), (562, 563, 567, 566), (556, 557, 565, 564), (576, 577, 571, 570), (570, 571, 575, 574), (578, 579, 573, 572), (572, 573, 569, 568), (576, 578, 572, 568), (579, 577, 569, 573), (575, 571, 577, 579), (570, 574, 578, 576), (574, 575, 579, 578), (568, 569, 577, 576), (588, 589, 583, 582), (582, 583, 587, 586), (590, 591, 585, 584), (584, 585, 581, 580), (588, 590, 584, 580), (591, 589, 581, 585), (587, 583, 589, 591), (582, 586, 590, 588), (586, 587, 591, 590), (580, 581, 589, 588), (595, 592, 594, 597), (592, 595, 601, 599), (595, 597, 605, 603), (605, 610, 604, 602, 603), (600, 607, 593, 598), (602, 604, 607, 606), (608, 609, 593, 596), (610, 608, 596, 604), (612, 611, 613, 615), (614, 616, 615, 613), (611, 612, 598, 593, 609), (599, 612, 615, 616), (611, 594, 614, 613), (594, 599, 616, 614), (611, 610, 622, 619), (597, 595, 617, 618), (619, 622, 621, 620), (610, 605, 621, 622), (594, 611, 619, 620), (605, 594, 620, 621), (623, 624, 626, 625), (625, 626, 630, 629), (629, 630, 628, 627), (627, 628, 624, 623), (625, 629, 627, 623), (630, 626, 624, 628), (631, 632, 635, 636), (636, 635, 634, 633), (637, 638, 641, 642), (642, 641, 640, 639)])
_uv = me_cube_033.uv_layers.new(name='UVMap')
_uv.uv.foreach_set('vector', [0.8984, 0.1992, 0.9219, 0.1992, 0.9219, 0.1992, 0.8984, 0.1992, 0.8984, 0.1992, 0.9219, 0.1992, 0.9219, 0.1992, 0.8984, 0.1992, 0.8984, 0.2266, 0.9219, 0.2266, 0.9219, 0.2266, 0.8984, 0.2266, 0.8984, 0.2266, 0.9219, 0.2266, 0.9219, 0.2266, 0.8984, 0.2266, 0.8984, 0.2266, 0.8984, 0.2266, 0.8984, 0.2266, 0.8984, 0.2266, 0.9219, 0.2266, 0.9219, 0.2266, 0.9219, 0.2266, 0.9219, 0.2266, 0.9219, 0.1992, 0.9219, 0.1992, 0.9219, 0.2266, 0.9219, 0.2266, 0.8984, 0.1992, 0.8984, 0.1992, 0.8984, 0.2266, 0.8984, 0.2266, 0.8984, 0.1992, 0.9219, 0.1992, 0.9219, 0.2266, 0.8984, 0.2266, 0.8984, 0.1992, 0.9219, 0.1992, 0.9219, 0.1992, 0.8984, 0.1992, 0.2891, 0.6016, 0.4414, 0.6016, 0.4414, 0.7695, 0.3945, 0.7695, 0.3438, 0.7695, 0.2891, 0.7695, 0.3633, 0.8672, 0.4844, 0.8672, 0.4844, 0.9258, 0.3633, 0.9258, 0.4023, 0.8555, 0.2812, 0.8555, 0.2734, 0.8555, 0.2734, 0.6875, 0.4023, 0.6875, 0.3086, 0.7227, 0.3398, 0.6602, 0.332, 0.7773, 0.3359, 0.8086, 0.3281, 0.8984, 0.3281, 0.8672, 0.2539, 0.5273, 0.2539, 0.6562, 0.4219, 0.6562, 0.4219, 0.6484, 0.4219, 0.5273, 0.3516, 0.7227, 0.3359, 0.7266, 0.3242, 0.6875, 0.3242, 0.6133, 0.9297, 0.9531, 0.9297, 0.9531, 0.9297, 0.9531, 0.9297, 0.9609, 0.9297, 0.9609, 0.9297, 0.9609, 0.9297, 0.9531, 0.9766, 0.9453, 0.9766, 0.9453, 0.9648, 0.9453, 0.9961, 0.7344, 0.9961, 0.7344, 1.004, 0.7344, 0.9766, 0.9453, 0.3086, 0.7227, 0.3516, 0.7227, 0.3242, 0.6133, 0.3398, 0.6602, 0.3242, 0.6094, 0.3125, 0.6094, 0.3125, 0.7773, 0.3242, 0.7773, 0.3281, 0.8672, 0.3516, 0.8555, 0.3516, 0.7227, 0.3086, 0.7227, 0.3477, 0.9258, 0.3516, 0.8555, 0.3398, 0.8555, 0.3398, 1.043, 0.3281, 0.8984, 0.3477, 0.9258, 0.3398, 1.043, 0.3164, 0.9688, 0.3945, 0.9297, 0.2734, 0.9297, 0.2734, 0.8828, 0.3945, 0.8828, 0.3555, 0.875, 0.3477, 0.875, 0.3477, 0.9258, 0.3555, 0.9258, 0.3203, 0.793, 0.3281, 0.793, 0.3242, 0.7891, 0.3203, 0.7891, 0.3203, 0.7695, 0.3125, 0.7695, 0.3125, 0.8281, 0.3203, 0.8281, 0.3164, 0.8242, 0.3242, 0.8242, 0.3242, 0.7734, 0.3164, 0.7734, 0.3203, 0.8164, 0.3359, 0.8086, 0.3281, 0.8164, 0.3242, 0.8164, 0.3047, 0.7656, 0.3203, 0.8164, 0.3242, 0.8164, 0.3125, 0.7656, 0.332, 0.7773, 0.3047, 0.7656, 0.3125, 0.7656, 0.3203, 0.7695, 0.3516, 0.8555, 0.3281, 0.8672, 0.3359, 0.8633, 0.3398, 0.8555, 0.3242, 0.8125, 0.3242, 0.7539, 0.3164, 0.7539, 0.3164, 0.8125, 0.3203, 0.7891, 0.3203, 0.7383, 0.3125, 0.7383, 0.3125, 0.7891, 0.3281, 0.8008, 0.3281, 0.7539, 0.3359, 0.7539, 0.3359, 0.8008, 0.2539, 0.9062, 0.2539, 0.7852, 0.3047, 0.7852, 0.3047, 0.9062, 0.3203, 0.8164, 0.3242, 0.7734, 0.3203, 0.7852, 0.3242, 0.8398, 0.3203, 0.793, 0.3477, 0.9258, 0.3477, 0.8906, 0.3281, 0.793, 0.3203, 0.8672, 0.3203, 0.8164, 0.3355, 0.8166, 0.3359, 0.8672, 0.3203, 0.7812, 0.3203, 0.7891, 0.3242, 0.7891, 0.3203, 0.7812, 0.3359, 0.7773, 0.3359, 0.8281, 0.3047, 0.8281, 0.3047, 0.7773, 0.3203, 0.7852, 0.3242, 0.7734, 0.3203, 0.7812, 0.3203, 0.7812, 0.3281, 0.793, 0.3203, 0.7852, 0.3203, 0.7812, 0.3242, 0.7891, 0.7812, 0.1367, 0.7812, 0.1367, 0.7812, 0.168, 0.7812, 0.168, 0.7812, 0.168, 0.7812, 0.168, 0.7812, 0.168, 0.7812, 0.168, 0.8203, 0.6719, 0.8203, 0.5273, 0.8125, 0.5273, 0.8125, 0.6719, 0.7773, 0.2227, 0.9219, 0.2227, 0.9219, 0.2305, 0.7773, 0.2305, 0.75, 0.168, 0.7812, 0.168, 0.7812, 0.1992, 0.75, 0.1992, 0.7812, 0.168, 0.7812, 0.168, 0.7812, 0.1992, 0.7812, 0.1992, 0.8086, 0.6641, 0.8086, 0.6641, 0.8086, 0.6875, 0.8086, 0.6875, 0.9219, 0.2305, 0.7773, 0.2305, 0.7773, 0.2227, 0.9219, 0.2227, 0.8086, 0.6875, 0.9531, 0.6875, 0.9531, 0.6953, 0.8086, 0.6953, 0.8086, 0.7109, 0.8086, 0.7109, 0.8086, 0.7109, 0.8086, 0.7109, 0.7852, 0.6875, 0.8086, 0.6875, 0.8086, 0.7109, 0.7852, 0.7109, 0.8086, 0.6875, 0.8281, 0.6875, 0.8281, 0.7109, 0.8086, 0.7109, 0.6211, 0.9492, 0.6211, 0.9492, 0.6211, 0.9492, 0.6211, 0.9492, 0.6211, 0.9492, 0.6211, 0.9492, 0.6211, 0.9492, 0.6211, 0.9492, 0.6211, 0.957, 0.668, 0.957, 0.668, 0.9648, 0.6211, 0.9648, 0.6211, 0.9648, 0.6211, 0.9648, 0.6211, 0.9648, 0.6211, 0.9648, 0.6016, 0.9492, 0.6211, 0.9492, 0.6211, 0.9648, 0.6016, 0.9648, 0.6211, 0.9492, 0.6211, 0.9492, 0.6211, 0.9648, 0.6211, 0.9648, 0.7461, 0.9492, 0.7461, 0.9492, 0.7461, 0.9492, 0.7461, 0.9492, 0.7461, 0.9492, 0.7461, 0.9492, 0.7461, 0.9492, 0.7461, 0.9492, 0.7148, 0.9492, 0.7539, 0.9492, 0.7539, 0.957, 0.7148, 0.957, 0.7461, 0.9648, 0.7461, 0.9648, 0.7461, 0.9648, 0.7461, 0.9648, 0.7305, 0.9492, 0.7461, 0.9492, 0.7461, 0.9648, 0.7305, 0.9648, 0.7461, 0.9648, 0.7461, 0.9648, 0.7461, 0.9492, 0.7461, 0.9492, 0.6992, 0.6289, 0.6992, 0.582, 0.6914, 0.582, 0.6914, 0.6289, 0.7031, 0.582, 0.7031, 0.6289, 0.707, 0.6289, 0.707, 0.582, 0.6797, 0.6289, 0.6797, 0.582, 0.6875, 0.582, 0.6875, 0.6289, -1.66, 1.074, -1.66, 1.074, 3.469, -1.18, 3.469, -1.18, -1.66, 1.074, -1.66, 1.074, -1.66, 1.074, -1.66, 1.074, 3.469, -1.18, -1.66, 1.074, -1.66, 1.074, -1.66, 1.074, -0.9102, -0.1289, -0.9102, -0.1289, 0.7344, 0.9531, 0.7344, 0.9531, 0.7344, 0.9531, 0.7344, 0.9531, 0.7344, 0.9531, 0.7344, 0.9531, 0.7344, 0.9531, 0.7344, 0.9531, 0.7344, 0.9531, 0.7344, 0.9531, 0.8359, 0.7617, 0.8867, 0.7617, 0.8867, 0.7578, 0.8359, 0.7578, 0.7344, 0.9531, 0.7344, 0.9531, 0.7344, 0.9531, 0.7344, 0.9531, 2.598, -0.7812, 0.7344, 0.9531, 0.7344, 0.9531, 0.7344, 0.9531, 1.016, 0.6836, 0.9922, 0.6836, 0.9922, 0.6797, 1.016, 0.6797, 1.016, 0.6797, 0.9922, 0.6797, 0.9922, 0.6797, 1.016, 0.6797, 0.8867, 0.7539, 0.8359, 0.7539, 0.8359, 0.75, 0.8867, 0.75, 0.6797, 0.582, 0.6797, 0.6211, 0.6875, 0.6211, 0.6875, 0.582, 0.7148, 0.582, 0.7148, 0.6289, 0.7109, 0.6289, 0.7109, 0.582, 0.6914, 0.582, 0.6914, 0.6211, 0.6992, 0.6211, 0.6992, 0.582, 1.004, 0.2266, 1.004, 0.2148, 1.004, 0.2188, 1.008, 0.2266, 0.375, 0.7383, 0.375, 0.8906, 0.3828, 0.8906, 0.3828, 0.7383, 0.7773, 0.1992, 0.9297, 0.1992, 0.9297, 0.207, 0.7773, 0.207, 0.8477, 0.1445, 0.8477, 0.1445, 0.8789, 0.1758, 0.8789, 0.1758, 0.8789, 0.1758, 0.8789, 0.1758, 0.8789, 0.207, 0.8477, 0.1445, 0.8789, 0.207, 0.8789, 0.207, 0.8477, 0.1445, 0.8477, 0.1445, 0.8789, 0.207, 0.8789, 0.1758, 0.8789, 0.1758, 0.8477, 0.1445, 0.3555, 0.7383, 0.3555, 0.8906, 0.3633, 0.8906, 0.3633, 0.7383, 0.3594, 0.8945, 0.3789, 0.8945, 0.3789, 0.9141, 0.3594, 0.9141, 0.7773, 0.1719, 0.9297, 0.1719, 0.9297, 0.1641, 0.7773, 0.1641, 0.3594, 0.8945, 0.3594, 0.8945, 0.3594, 0.9141, 0.3594, 0.875, 0.3594, 0.9141, 0.3789, 0.9141, 0.3594, 0.875, 0.3594, 0.875, 0.3789, 0.9141, 0.3789, 0.8945, 0.3789, 0.8945, 0.3594, 0.875, 0.8828, 0.9531, 0.8945, 0.9531, 0.8945, 0.9531, 0.8828, 0.9531, 0.8828, 0.9531, 0.8945, 0.9531, 0.8945, 0.9531, 0.8828, 0.9531, 0.8828, 0.9531, 0.8945, 0.9531, 0.8945, 0.9531, 0.8828, 0.9531, 0.8828, 0.9531, 0.8945, 0.9531, 0.8945, 0.9531, 0.8828, 0.9531, 0.8828, 0.9531, 0.8828, 0.9531, 0.8828, 0.9531, 0.8828, 0.9531, 0.5673, 0.7723, 0.5751, 0.7723, 0.5751, 0.7645, 0.5673, 0.7645, -1.004, 0.2227, 2.938, 0.2227, 2.938, 0.2227, -1.004, 0.2227, -1.004, 0.2227, 2.938, 0.2227, 2.938, 0.2227, -1.004, 0.2227, -1.004, 0.2227, 2.938, 0.2227, 2.938, 0.2227, -1.004, 0.2227, -1.004, 0.2227, 2.938, 0.2227, 2.938, 0.2227, -1.004, 0.2227, -1.004, 0.2227, -1.004, 0.2227, -1.004, 0.2227, -1.004, 0.2227, 2.938, 0.2227, 2.938, 0.2227, 2.938, 0.2227, 2.938, 0.2227, 0.7344, 0.9922, 0.7344, 0.9922, 0.7344, 0.9922, 0.7344, 0.9922, 0.7344, 0.9922, 0.7344, 0.9922, 0.7344, 0.9922, 0.7344, 0.9922, 0.7344, 0.9922, 0.7344, 0.9922, 0.7344, 0.9922, 0.7344, 0.9922, 0.7344, 0.9922, 0.7344, 0.9922, 0.7344, 0.9922, 0.7344, 0.9922, 0.7344, 0.9922, 0.7344, 0.9922, 0.7344, 0.9922, 0.7344, 0.9922, 0.5856, 0.8186, 0.5856, 0.8186, 0.5856, 0.8186, 0.5856, 0.8186, 0.9805, 0.6562, 0.9805, 0.6797, 0.8711, 0.6797, 0.8711, 0.6562, 0.9219, 0.6836, 0.9141, 0.6758, 0.9141, 0.6641, 0.9219, 0.6641, 0.9922, 0.6836, 0.9922, 0.6797, 1.004, 0.6719, 1.004, 0.6914, 0.7969, 0.7227, 0.8203, 0.7227, 0.8203, 0.7461, 0.7969, 0.7461, 0.918, 0.6836, 0.9219, 0.6758, 0.9258, 0.6797, 0.9297, 0.6797, 0.9336, 0.6719, 0.9336, 0.6953, 0.9258, 0.6953, 0.9258, 0.6719, 0.9844, 0.6992, 0.918, 0.6836, 0.9297, 0.6797, 0.9805, 0.6875, 0.9922, 0.6797, 0.8828, 0.6797, 0.8828, 0.6602, 0.9922, 0.6602, 0.9219, 0.6719, 0.9219, 0.6719, 0.9219, 0.6719, 0.9219, 0.6719, 0.918, 0.6836, 0.918, 0.6641, 0.9219, 0.6719, 0.9219, 0.6719, 0.9219, 0.6758, 0.918, 0.6836, 0.9219, 0.6719, 0.9219, 0.6719, 0.9062, 0.6641, 0.8984, 0.6641, 0.8984, 0.6758, 0.9062, 0.6758, 0.9688, 0.6406, 0.9414, 0.6406, 0.9414, 0.6328, 0.9414, 0.6133, 0.9688, 0.6133, 0.9922, 0.6836, 0.9844, 0.6836, 0.9883, 0.6836, 0.9883, 0.6836, 0.9805, 0.6875, 0.9805, 0.6641, 0.9883, 0.6641, 0.9883, 0.6875, 1.004, 0.6914, 0.9844, 0.6992, 0.9805, 0.6875, 0.9844, 0.6836, 0.9922, 0.6836, 0.9844, 0.6914, 0.9609, 0.6914, 0.9609, 0.7109, 0.9844, 0.7109, 0.9609, 0.6797, 0.9883, 0.6797, 0.9883, 0.6837, 0.9688, 0.6836, 0.9648, 0.6758, 0.9883, 0.6758, 0.9883, 0.6836, 0.9648, 0.6836, 0.8984, 0.1523, 0.9258, 0.1523, 0.9258, 0.1523, 0.8984, 0.1523, 0.8984, 0.1875, 0.9102, 0.1875, 0.9102, 0.1484, 0.8984, 0.1484, 0.6211, 0.457, 0.6289, 0.457, 0.6289, 0.4883, 0.6211, 0.4883, 0.8984, 0.1797, 0.9258, 0.1797, 0.9258, 0.1797, 0.8984, 0.1797, 0.8984, 0.1523, 0.8984, 0.1523, 0.8984, 0.1797, 0.8984, 0.1797, 0.6328, 0.5781, 0.6719, 0.5781, 0.6719, 0.6094, 0.6328, 0.6094, 0.8047, 0.2227, 0.8047, 0.2266, 0.8047, 0.2266, 0.8047, 0.2227, 0.8125, 0.2344, 0.8164, 0.2383, 0.8164, 0.2383, 0.8164, 0.2344, 0.8086, 0.2422, 0.8125, 0.25, 0.8086, 0.2656, 0.8125, 0.25, 0.4258, 0.9805, 0.4336, 0.9805, 0.4336, 0.9805, 0.4258, 0.9844, 0.8008, 0.2383, 0.8008, 0.2461, 0.8086, 0.2461, 0.8086, 0.2383, 0.3945, 0.9805, 0.4258, 0.9805, 0.4258, 0.9844, 0.3945, 0.9805, 0.8164, 0.2383, 0.8164, 0.2383, 0.8125, 0.2383, 0.8203, 0.2383, 0.793, 0.2188, 0.8633, 0.2188, 0.8633, 0.2266, 0.793, 0.2266, 0.8047, 0.2227, 0.8047, 0.2188, 0.8047, 0.2227, 0.8047, 0.2227, 0.3906, 0.9805, 0.3945, 0.9805, 0.3945, 0.9805, 0.3906, 0.9805, 0.8203, 0.2383, 0.8125, 0.2383, 0.8125, 0.25, 0.8086, 0.2422, 0.3906, 0.9375, 0.3945, 0.9375, 0.3945, 0.9805, 0.3906, 0.9805, 0.3945, 0.9375, 0.4258, 0.9375, 0.4258, 0.9805, 0.3945, 0.9805, 0.8008, 0.2227, 0.8008, 0.2305, 0.8906, 0.2305, 0.8906, 0.2227, 0.4258, 0.9375, 0.4336, 0.9375, 0.4336, 0.9805, 0.4258, 0.9805, 0.8086, 0.2266, 0.8984, 0.2266, 0.8984, 0.2344, 0.8086, 0.2344, 0.8086, 0.2305, 0.8086, 0.2266, 0.8047, 0.2266, 0.8047, 0.2305, 0.4297, 0.9336, 0.4336, 0.9336, 0.4336, 0.9375, 0.4258, 0.9375, 0.8086, 0.2305, 0.8086, 0.2227, 0.8125, 0.2227, 0.8125, 0.2305, 0.3945, 0.9336, 0.4297, 0.9336, 0.4258, 0.9375, 0.3945, 0.9375, 0.3906, 0.9336, 0.3945, 0.9336, 0.3945, 0.9375, 0.3906, 0.9375, 0.918, 0.1953, 0.7773, 0.1953, 0.7773, 0.1875, 0.918, 0.1875, 0.7773, 0.2188, 0.7773, 0.2109, 0.918, 0.2109, 0.918, 0.2188, 0.8125, 0.2344, 0.8125, 0.2305, 0.8203, 0.2148, 0.8281, 0.2109, 0.8008, 0.2227, 0.7812, 0.1289, 0.7812, 0.1211, 0.793, 0.2227, 0.8516, 0.1953, 0.8203, 0.2383, 0.8086, 0.2422, 0.8359, 0.1602, 0.3789, 0.75, 0.3672, 0.75, 0.3672, 0.8906, 0.3789, 0.8906, 0.8047, 0.2188, 0.8086, 0.2148, 0.8008, 0.2227, 0.8047, 0.2227, 0.8398, 0.2031, 0.8164, 0.2383, 0.8203, 0.2383, 0.8516, 0.1953, 0.918, 0.1836, 0.918, 0.1758, 0.7773, 0.1758, 0.7773, 0.1836, 0.8359, 0.1602, 0.8086, 0.2422, 0.8125, 0.25, 0.8438, 0.1328, 0.918, 0.2109, 0.918, 0.2188, 0.7773, 0.2188, 0.7773, 0.2109, 0.3828, 0.75, 0.3945, 0.75, 0.3945, 0.8906, 0.3828, 0.8906, 0.4297, 0.9336, 0.4297, 0.9297, 0.4336, 0.9336, 0.4336, 0.9336, 0.4336, 0.9805, 0.4375, 0.9805, 0.4336, 0.9844, 0.4336, 0.9805, 0.3945, 0.9805, 0.3945, 0.9844, 0.3867, 0.9844, 0.3906, 0.9805, 0.3906, 0.9805, 0.3906, 0.9805, 0.3867, 0.9844, 0.3867, 0.9805, 0.4336, 0.9805, 0.4336, 0.9844, 0.4297, 0.9883, 0.4258, 0.9844, 0.3945, 0.9336, 0.3945, 0.9297, 0.4297, 0.9297, 0.4297, 0.9336, 0.3906, 0.9336, 0.3867, 0.9336, 0.3945, 0.9297, 0.3945, 0.9336, 0.4258, 0.9844, 0.4297, 0.9883, 0.3945, 0.9844, 0.3945, 0.9805, 0.3906, 0.9375, 0.3906, 0.9805, 0.3867, 0.9805, 0.3867, 0.9375, 0.4336, 0.9375, 0.4375, 0.9375, 0.4375, 0.9805, 0.4336, 0.9805, 0.4336, 0.9336, 0.4336, 0.9336, 0.4375, 0.9375, 0.4336, 0.9375, 0.3906, 0.9336, 0.3906, 0.9375, 0.3867, 0.9375, 0.3867, 0.9336, 0.3711, 0.9414, 0.3711, 0.9375, 0.3711, 0.9375, 0.3711, 0.9414, 0.3711, 0.9375, 0.3672, 0.9375, 0.3672, 0.9375, 0.3711, 0.9375, 0.3711, 0.9531, 0.3711, 0.9492, 0.3711, 0.9492, 0.3711, 0.9531, 0.3711, 0.9492, 0.3711, 0.9453, 0.3711, 0.9453, 0.3711, 0.9492, 0.3672, 0.9375, 0.3633, 0.9414, 0.3633, 0.9414, 0.3672, 0.9375, 0.3633, 0.9414, 0.3633, 0.9492, 0.3633, 0.9492, 0.3633, 0.9414, 0.3711, 0.9375, 0.3711, 0.9375, 0.3711, 0.9375, 0.3711, 0.9375, 0.3633, 0.9492, 0.3672, 0.9492, 0.3672, 0.9492, 0.3633, 0.9492, 0.3711, 0.9375, 0.3711, 0.9375, 0.3711, 0.9375, 0.3711, 0.9375, 0.3711, 0.9453, 0.3711, 0.9414, 0.3711, 0.9414, 0.3711, 0.9453, 0.3672, 0.9375, 0.3672, 0.9375, 0.3672, 0.9375, 0.3672, 0.9375, 0.3672, 0.9492, 0.3711, 0.9531, 0.3711, 0.9531, 0.3672, 0.9492, 0.4531, 0.75, 0.3828, 0.75, 0.3828, 0.8906, 0.4531, 0.8906, 0.7812, 0.1641, 0.8047, 0.2188, 0.8086, 0.2148, 0.7852, 0.1719, 0.7852, 0.1992, 0.7812, 0.1641, 0.7852, 0.1719, 0.7812, 0.1953, 0.8047, 0.2227, 0.7852, 0.1992, 0.7812, 0.1953, 0.8008, 0.2227, 0.8281, 0.2109, 0.918, 0.2109, 0.918, 0.3516, 0.8281, 0.3516, 0.8086, 0.2266, 0.8086, 0.2266, 0.8125, 0.2305, 0.8125, 0.2344, 0.8281, 0.2109, 0.8047, 0.2148, 0.8086, 0.2188, 0.8203, 0.2148, 0.8047, 0.2148, 0.8086, 0.2266, 0.8086, 0.2266, 0.8086, 0.2188, 0.3906, 0.3359, 0.3906, 0.4766, 0.4805, 0.4766, 0.4805, 0.3359, 0.7812, 0.1289, 0.8477, 0.1055, 0.8516, 0.08984, 0.7812, 0.1211, 0.8477, 0.1055, 0.8203, 0.2383, 0.8359, 0.2305, 0.8516, 0.08984, 0.8203, 0.2383, 0.8359, 0.2305, 0.793, 0.2227, 0.8008, 0.2227, 0.9961, 0.2188, 0.9961, 0.2188, 0.9961, 0.2188, 0.9961, 0.2148, 0.9961, 0.2188, 0.9961, 0.2188, 1.0, 0.1641, 0.9961, 0.168, 0.9961, 0.2148, 0.9961, 0.2188, 0.9961, 0.168, 0.9961, 0.1719, 0.9961, 0.2148, 1.0, 0.2148, 1.0, 0.2148, 0.9961, 0.2188, 0.9961, 0.2188, 0.9922, 0.2227, 0.9922, 0.2188, 0.9961, 0.2188, 1.0, 0.2148, 1.0, 0.2148, 0.9961, 0.1758, 0.9961, 0.1758, 0.9961, 0.1719, 0.9961, 0.1758, 1.0, 0.2148, 0.9961, 0.2148, 0.9922, 0.2188, 0.9922, 0.2227, 0.9922, 0.1523, 0.9961, 0.1562, 0.9961, 0.2188, 0.9922, 0.2188, 0.9961, 0.1562, 1.0, 0.1641, 0.9961, 0.1758, 0.9961, 0.1758, 0.9961, 0.1758, 0.9961, 0.1758, 0.9922, 0.1523, 0.9961, 0.1211, 1.0, 0.1172, 0.9961, 0.1562, 0.9961, 0.2188, 1.0, 0.2188, 1.0, 0.2227, 1.0, 0.2227, 1.0, 0.2227, 0.9961, 0.168, 0.9961, 0.1641, 1.0, 0.2227, 0.8516, 0.3242, 0.8516, 0.2461, 0.8438, 0.2461, 0.8438, 0.3242, 1.0, 0.2188, 0.9961, 0.2188, 0.9961, 0.2148, 0.9961, 0.2148, 0.9961, 0.2188, 1.0, 0.2227, 1.0, 0.2305, 1.0, 0.2266, 0.9961, 0.2148, 0.9961, 0.1758, 0.9961, 0.1758, 0.9961, 0.2148, 0.8555, 0.2734, 0.8555, 0.3516, 0.8398, 0.3516, 0.8398, 0.2734, 1.0, 0.2305, 0.9961, 0.1562, 1.0, 0.1523, 1.0, 0.2266, 1.0, 0.2227, 0.9961, 0.1641, 0.9961, 0.1562, 1.0, 0.2305, 0.4907, 0.7432, 0.4907, 0.7432, 0.4907, 0.7432, 0.4907, 0.7432, 0.5, 0.7031, 0.4922, 0.7031, 0.4922, 0.6875, 0.5, 0.6875, 0.9961, 0.1562, 1.0, 0.1172, 0.9961, 0.1133, 0.9961, 0.1562, 1.0, 0.1641, 0.9961, 0.1562, 0.9961, 0.1562, 0.9961, 0.1641, 0.9922, 0.1523, 0.9922, 0.2227, 1.0, 0.2266, 1.0, 0.1523, 1.0, 0.1172, 0.9961, 0.1211, 1.0, 0.1211, 0.9961, 0.1133, 0.9961, 0.1719, 0.9961, 0.168, 0.9961, 0.168, 0.9961, 0.1719, 0.9961, 0.1758, 0.9961, 0.1758, 0.9961, 0.1758, 0.9961, 0.1758, 1.0, 0.2148, 0.9961, 0.1758, 0.9961, 0.1758, 0.9961, 0.2148, 0.9961, 0.1758, 0.9961, 0.1758, 0.9961, 0.1758, 0.9961, 0.1758, 0.9961, 0.2188, 1.0, 0.2148, 0.9961, 0.2148, 0.9961, 0.2188, 0.9961, 0.1758, 0.9961, 0.1758, 0.9961, 0.1758, 0.9961, 0.1758, 0.9922, 0.2227, 0.9961, 0.2188, 0.9961, 0.2188, 1.0, 0.2266, 0.9961, 0.168, 1.0, 0.1641, 0.9961, 0.1641, 0.9961, 0.168, 0.9961, 0.1758, 0.9961, 0.1719, 0.9961, 0.1719, 0.9961, 0.1758, 0.9961, 0.1211, 0.9922, 0.1523, 1.0, 0.1523, 1.0, 0.1211, 0.9648, 0.1133, 0.9609, 0.1094, 0.9609, 0.1016, 0.9648, 0.1094, 0.9609, 0.25, 0.9609, 0.125, 0.9805, 0.125, 0.9805, 0.25, 0.9648, 0.1094, 0.9609, 0.1016, 0.9648, 0.2305, 0.9648, 0.2266, 0.9648, 0.1094, 0.9609, 0.1133, 0.9609, 0.1133, 0.9648, 0.1133, 0.9648, 0.1133, 0.9648, 0.1133, 0.9648, 0.1133, 0.9609, 0.1094, 0.9609, 0.1133, 0.9609, 0.1133, 0.9648, 0.2266, 0.9648, 0.2266, 0.9648, 0.2266, 0.9648, 0.2266, 0.9609, 0.1133, 0.9648, 0.1094, 0.9648, 0.1133, 0.9648, 0.1133, 0.9688, 0.2461, 0.9688, 0.2422, 0.9648, 0.2266, 0.9648, 0.2266, 0.9648, 0.2266, 0.9648, 0.2266, 0.9688, 0.2461, 0.9648, 0.2461, 0.9648, 0.2461, 0.9688, 0.2422, 0.9648, 0.1133, 0.9609, 0.1172, 0.9648, 0.1172, 0.9648, 0.1172, 0.9609, 0.1172, 0.9648, 0.2266, 0.9648, 0.2305, 0.9648, 0.1172, 0.9609, 0.1172, 0.9648, 0.1133, 0.9688, 0.1172, 0.9688, 0.1172, 0.9648, 0.1133, 0.9648, 0.1172, 0.957, 0.1172, 0.957, 0.1172, 0.9766, 0.1094, 0.9766, 0.2266, 0.9688, 0.2266, 0.9688, 0.1094, 0.9648, 0.2266, 0.9609, 0.1172, 0.9688, 0.1172, 0.9688, 0.2266, 0.957, 0.1172, 0.9648, 0.2461, 0.9648, 0.2461, 0.957, 0.1172, 0.6016, 0.5, 0.5781, 0.5, 0.5781, 0.4922, 0.6016, 0.4922, 0.582, 0.5195, 0.582, 0.5273, 0.5742, 0.5273, 0.5742, 0.5195, 0.9688, 0.2422, 0.9648, 0.2461, 0.9648, 0.2461, 0.9648, 0.2461, 0.9648, 0.2383, 0.9688, 0.2422, 0.9648, 0.2461, 0.9688, 0.2383, 0.9688, 0.2461, 0.9648, 0.1133, 0.957, 0.1172, 0.9648, 0.2461, 0.9648, 0.2461, 0.9648, 0.2461, 0.9648, 0.2461, 0.9648, 0.2461, 0.9648, 0.2266, 0.9648, 0.2305, 0.9648, 0.2305, 0.9648, 0.2266, 0.9648, 0.2266, 0.9648, 0.2266, 0.9648, 0.2266, 0.9648, 0.2266, 0.9609, 0.1133, 0.9648, 0.2266, 0.9688, 0.2266, 0.9688, 0.1172, 0.9648, 0.2266, 0.9648, 0.2266, 0.9648, 0.2266, 0.9688, 0.2266, 0.9648, 0.1133, 0.9609, 0.1133, 0.9688, 0.1172, 0.9648, 0.1133, 0.9648, 0.2266, 0.9648, 0.2266, 0.9688, 0.2266, 0.9648, 0.2266, 0.9648, 0.1133, 0.9648, 0.1133, 0.9648, 0.1133, 0.957, 0.1172, 0.9648, 0.2305, 0.9648, 0.2383, 0.9688, 0.2383, 0.9648, 0.2305, 0.9648, 0.2266, 0.9648, 0.2266, 0.9648, 0.2266, 0.9688, 0.2266, 0.9648, 0.2461, 0.9688, 0.2461, 0.9648, 0.2461, 0.9648, 0.2461, 1.0, 0.9805, 1.004, 0.9805, 1.004, 0.9844, 1.0, 0.9844, 1.004, 0.9805, 1.0, 0.9805, 1.0, 0.9727, 1.004, 0.9727, 0.4648, 1.0, 0.4609, 1.0, 0.4609, 0.9922, 0.4648, 0.9922, 0.4609, 0.9922, 0.4609, 0.9844, 0.4609, 0.9258, 0.4648, 0.9258, 0.4648, 0.9922, 0.4375, 0.9219, 0.4492, 0.9219, 0.4492, 0.9258, 0.4375, 0.9258, 0.4648, 0.9258, 0.4609, 0.9258, 0.4609, 0.9219, 0.4648, 0.9219, 0.4531, 0.9844, 0.4492, 0.9844, 0.4492, 0.9258, 0.4531, 0.9258, 0.4609, 0.9844, 0.4531, 0.9844, 0.4531, 0.9258, 0.4609, 0.9258, 0.4375, 0.9844, 0.4492, 0.9844, 0.4453, 0.9883, 0.4414, 0.9883, 0.4453, 0.9883, 0.4414, 0.9883, 0.4414, 0.9883, 0.4453, 0.9883, 0.4492, 0.9844, 0.4375, 0.9844, 0.4375, 0.9258, 0.4492, 0.9258, 0.4492, 0.9844, 0.4375, 0.9922, 0.4375, 0.9844, 0.4414, 0.9883, 0.4414, 0.9883, 0.4492, 0.9844, 0.4492, 0.9922, 0.4453, 0.9883, 0.4453, 0.9883, 0.4492, 0.9922, 0.4375, 0.9922, 0.4414, 0.9883, 0.4453, 0.9883, 0.4492, 0.9844, 0.4609, 0.9844, 0.457, 0.9883, 0.4531, 0.9883, 1.031, 0.1602, 1.031, 0.1602, 1.031, 0.1602, 1.031, 0.1602, 0.4531, 0.9883, 0.457, 0.9883, 0.457, 0.9883, 0.4531, 0.9883, 0.4609, 0.9844, 0.4609, 0.9922, 0.457, 0.9883, 0.457, 0.9883, 0.4492, 0.9922, 0.4492, 0.9844, 0.4531, 0.9883, 0.4531, 0.9883, 0.4609, 0.9922, 0.4492, 0.9922, 0.4531, 0.9883, 0.457, 0.9883, 0.4688, 0.9609, 0.4727, 0.9258, 0.4922, 0.9297, 0.4883, 0.9727, 0.4883, 0.9727, 0.4922, 0.9297, 0.5078, 0.9297, 0.5078, 0.9883, 0.5977, 0.4453, 0.5977, 0.4453, 0.5586, 0.5117, 0.5586, 0.5117, 0.5586, 0.5117, 0.5586, 0.5117, 0.5586, 0.5117, 0.5586, 0.5117, 0.668, 0.5117, 0.668, 0.5039, 0.5586, 0.5039, 0.5586, 0.5117, 0.8867, 0.6484, 0.8867, 0.6562, 0.8945, 0.6562, 0.8945, 0.6484, 0.6094, 0.4961, 0.5586, 0.5117, 0.5586, 0.5117, 0.6055, 0.4688, 0.5586, 0.6055, 0.5664, 0.6055, 0.5664, 0.4961, 0.5586, 0.4961, 0.2734, 0.01172, 0.4219, 0.08984, 0.3242, 0.05469, 0.3242, 0.05469, 0.3242, 0.0625, 0.3242, 0.05469, 0.3164, 0.05469, 0.3164, 0.0625, 0.5078, 0.1172, 0.5078, 0.125, 0.3477, 0.125, 0.3477, 0.1172, 0.2969, 0.07422, 0.2969, 0.07422, 0.3164, 0.05469, 0.3164, 0.05469, 0.375, 0.09375, 0.2969, 0.07422, 0.2969, 0.07422, 0.375, 0.09375, 0.2227, 0.2227, 0.2148, 0.2227, 0.2148, 0.0625, 0.2227, 0.0625, 0.3555, 0.8359, 0.3711, 0.8906, 0.3672, 0.8711, 0.3711, 0.8359, 0.3711, 0.8359, 0.3672, 0.8711, 0.3594, 0.8086, 0.3594, 0.7383, 0.3711, 0.7812, 0.3672, 0.8086, 0.4414, 0.8281, 0.4414, 0.832, 0.4453, 0.832, 0.4453, 0.8281, 0.2539, 0.5117, 0.3242, 0.5117, 0.3125, 0.5703, 0.2539, 0.5703, 0.3711, 0.8359, 0.3672, 0.8086, 0.3633, 0.8086, 0.3555, 0.8359, 0.3359, 0.7031, 0.3516, 0.7031, 0.3555, 0.7227, 0.3398, 0.7227, 0.4375, 0.832, 0.4375, 0.8281, 0.4336, 0.8281, 0.4336, 0.832, 0.3594, 0.7891, 0.3633, 0.75, 0.3711, 0.8086, 0.3672, 0.8672, 0.3633, 0.832, 0.3633, 0.8086, 0.3633, 0.832, 0.3672, 0.8672, 0.3672, 0.8789, 0.375, 0.832, 0.1719, 0.5664, 0.1719, 0.4961, 0.2305, 0.5078, 0.2305, 0.5664, 0.3594, 0.7891, 0.3633, 0.8086, 0.3711, 0.8086, 0.3711, 0.7891, 0.3672, 0.8711, 0.3672, 0.8672, 0.3711, 0.8086, 0.3594, 0.8086, 0.2305, 0.6289, 0.1719, 0.6289, 0.1602, 0.5703, 0.2305, 0.5703, 0.2539, 0.4492, 0.3125, 0.4492, 0.3242, 0.5078, 0.2539, 0.5078, 0.3984, 0.875, 0.3984, 0.8164, 0.3828, 0.8164, 0.3828, 0.875, 0.4102, 0.832, 0.4258, 0.832, 0.4258, 0.8164, 0.4102, 0.8164, 0.3594, 0.8125, 0.3594, 0.8711, 0.375, 0.8711, 0.375, 0.8125, 0.9648, 0.9766, 0.9727, 0.9766, 0.9727, 0.9805, 0.9648, 0.9805, 0.3594, 0.8086, 0.3711, 0.8086, 0.3633, 0.75, 0.3594, 0.7383, 0.3477, 0.6953, 0.332, 0.6953, 0.332, 0.7109, 0.3477, 0.7109, 0.3594, 0.7383, 0.3633, 0.75, 0.3633, 0.7109, 0.3594, 0.6484, 0.3359, 0.7383, 0.3516, 0.7383, 0.3555, 0.7227, 0.3398, 0.7227, 0.375, 0.7227, 0.3594, 0.7227, 0.3633, 0.707, 0.3789, 0.707, 0.375, 0.9883, 0.3711, 0.9258, 0.3711, 0.9023, 0.3672, 0.918, 0.3633, 0.7383, 0.3633, 0.7227, 0.3789, 0.7266, 0.3789, 0.7422, 0.3828, 0.8789, 0.3672, 0.8789, 0.3672, 0.8945, 0.3828, 0.8945, 0.3672, 0.8672, 0.3672, 0.8711, 0.3672, 0.918, 0.3711, 0.9023, 0.3633, 0.8086, 0.3672, 0.8086, 0.3711, 0.7812, 0.3594, 0.7852, 0.3711, 0.8086, 0.3633, 0.8086, 0.3633, 0.832, 0.375, 0.832, 0.8047, 0.9883, 0.8047, 0.8789, 0.75, 0.9258, 0.75, 0.9414, 0.9844, 0.003906, 1.012, 0.003906, 1.012, 0.03125, 0.9844, 0.03125, 0.9844, 0.03125, 1.012, 0.03125, 1.012, 0.08594, 0.9844, 0.08594, 0.7148, 0.5234, 0.7148, 0.5312, 0.6719, 0.5078, 0.6719, 0.5, 0.9688, 0.1094, 0.9766, 0.1094, 0.9766, 0.2617, 0.9688, 0.2617, 0.9297, 0.08594, 0.9844, 0.08594, 0.9844, 0.1133, 0.9297, 0.1133, 0.5469, 0.5, 0.6992, 0.5, 0.6992, 0.543, 0.5469, 0.543, 0.5508, 0.5938, 0.6992, 0.5938, 0.6992, 0.5508, 0.5508, 0.5508, 0.9297, 0.08594, 0.9844, 0.08594, 0.9844, 0.08594, 0.9297, 0.08594, 0.7148, 0.4922, 0.7148, 0.5, 0.6719, 0.4688, 0.6719, 0.4609, 0.9844, 0.003906, 1.012, 0.003906, 1.012, 0.003906, 0.9844, 0.003906, 0.7188, 0.9531, 0.7109, 0.9609, 0.707, 0.957, 0.707, 0.9531, 0.7109, 0.9609, 0.7188, 0.9531, 0.7188, 0.9727, 0.7148, 0.9688, 0.7188, 0.9531, 0.707, 0.9531, 0.7031, 0.9531, 0.7031, 0.9492, 0.7188, 0.9727, 0.6758, 0.9766, 0.6797, 0.9727, 0.7148, 0.9688, 0.7188, 0.9531, 0.7031, 0.9492, 0.6953, 0.9492, 0.6719, 0.9375, 0.7031, 0.9531, 0.6953, 0.9492, 0.6953, 0.9492, 0.7031, 0.9492, 0.6836, 0.9453, 0.6836, 0.9531, 0.6836, 0.9688, 0.6055, 0.9688, 0.6055, 0.9453, 0.5234, 0.8125, 0.5234, 0.7891, 0.5312, 0.7891, 0.5312, 0.8125, 0.6953, 0.9492, 0.6953, 0.9492, 0.6719, 0.957, 0.6719, 0.9375, 0.7383, 0.9531, 0.7383, 0.9766, 0.6602, 0.9766, 0.6602, 0.9688, 0.6602, 0.9531, 0.7383, 0.9531, 0.3242, 0.9453, 0.3242, 0.9453, 0.3242, 0.9492, 0.3242, 0.9453, 0.3438, 0.8711, 0.3281, 0.9492, 0.3242, 0.9453, 0.3398, 0.875, 0.3242, 0.9453, 0.3242, 0.9453, 0.3281, 0.9492, 0.3281, 0.9492, 0.3242, 0.9453, 0.3242, 0.9453, 0.3203, 0.9414, 0.3203, 0.9414, 0.3281, 0.9492, 0.3438, 0.8711, 0.3438, 0.8711, 0.332, 0.9492, 0.3281, 0.9492, 0.3242, 0.9453, 0.3203, 0.9414, 0.3398, 0.875, 0.3398, 0.875, 0.3203, 0.9414, 0.3203, 0.9414, 0.3398, 0.875, 0.3398, 0.875, 0.3203, 0.9414, 0.3242, 0.9492, 0.3242, 0.9492, 0.3242, 0.9492, 0.3242, 0.9492, 0.3633, 0.8828, 0.3398, 0.8828, 0.3398, 0.875, 0.3633, 0.875, 0.3398, 0.875, 0.3398, 0.875, 0.3398, 0.875, 0.3398, 0.875, 0.3242, 0.9453, 0.3242, 0.9531, 0.3164, 0.9531, 0.3164, 0.9453, 0.625, 0.8984, 0.625, 0.9727, 0.7461, 0.9727, 0.7461, 0.8984, 0.9297, 0.9922, 0.9297, 0.9922, 0.9297, 0.9922, 0.9297, 0.9922, 0.3398, 0.875, 0.3477, 0.9453, 0.3477, 0.9453, 0.3438, 0.875, 0.6875, 0.9102, 0.6641, 0.9102, 0.6641, 0.8008, 0.6719, 0.8008, 0.6875, 0.8008, 0.8828, 0.9844, 0.8828, 0.9844, 0.8828, 0.9844, 0.8828, 0.9844, 0.6484, 0.9922, 0.6484, 0.9922, 0.6484, 0.9922, 0.6484, 0.9922, 0.8125, 0.9922, 0.8125, 0.9922, 0.8125, 0.9922, 0.8125, 0.9922, 0.3398, 0.9531, 0.3477, 0.9531, 0.3633, 0.9531, 0.3633, 0.9453, 0.3398, 0.9453, 0.3281, 0.9492, 0.332, 0.9492, 0.332, 0.9492, 0.3281, 0.9492, 0.3242, 0.9492, 0.3242, 0.9453, 0.3281, 0.9492, 0.3242, 0.9492, 0.3242, 0.9453, 0.3281, 0.9492, 0.3281, 0.9492, 0.3281, 0.9492, 0.3477, 0.957, 0.3242, 0.957, 0.3242, 0.9492, 0.3477, 0.9492, 0.3203, 0.9453, 0.3203, 0.9453, 0.3203, 0.9453, 0.3203, 0.9414, 0.3203, 0.9414, 0.3203, 0.9414, 0.3203, 0.9414, 0.3203, 0.9414, 0.3203, 0.9414, 0.3203, 0.9648, 0.3203, 0.9414, 0.3281, 0.9414, 0.3281, 0.9648, 0.3242, 0.9453, 0.3242, 0.9492, 0.3203, 0.9453, 0.3203, 0.9453, 0.3203, 0.9414, 0.3242, 0.9453, 0.3203, 0.9453, 0.3203, 0.9414, 0.3438, 0.875, 0.3477, 0.9453, 0.3477, 0.9453, 0.3477, 0.875, 0.3438, 0.8711, 0.3398, 0.875, 0.3438, 0.875, 0.3398, 0.875, 0.3477, 0.9453, 0.332, 0.9492, 0.332, 0.9453, 0.3477, 0.9453, 0.332, 0.9492, 0.3438, 0.8711, 0.3398, 0.875, 0.332, 0.9453, 0.3555, 0.9805, 0.332, 0.9805, 0.332, 0.875, 0.3555, 0.875, 0.3398, 0.875, 0.3438, 0.875, 0.3477, 0.875, 0.3359, 0.875, 0.3477, 0.9453, 0.332, 0.9453, 0.332, 0.9453, 0.3477, 0.9453, 0.332, 0.9453, 0.3398, 0.875, 0.3359, 0.875, 0.332, 0.9453, 0.8594, 0.668, 0.8594, 0.668, 0.8594, 0.6836, 0.8594, 0.6836, 0.6094, 0.6133, 0.6016, 0.6133, 0.6016, 0.6055, 0.6016, 0.5156, 0.6094, 0.5156, 0.8594, 0.6836, 0.8594, 0.6836, 0.8594, 0.6836, 0.8594, 0.6836, 0.8594, 0.7031, 0.8594, 0.7031, 0.8594, 0.7031, 0.8594, 0.7031, 0.8594, 0.7031, 0.8438, 0.6953, 0.8438, 0.7031, 0.8516, 0.7031, 0.8516, 0.6953, 0.8594, 0.6836, 0.8789, 0.6836, 0.8789, 0.7031, 0.8594, 0.7031, 0.8711, 0.7031, 0.8438, 0.7031, 0.8438, 0.6992, 0.8711, 0.6992, 0.8594, 0.7031, 0.8594, 0.6836, 0.8594, 0.6836, 0.8594, 0.7031, 0.8594, 0.7031, 0.8594, 0.7031, 0.8594, 0.7031, 0.8594, 0.7031, 0.8594, 0.7031, 0.8594, 0.7031, 0.8594, 0.6836, 0.8594, 0.6836, 0.8594, 0.6836, 0.8594, 0.7031, 0.8594, 0.7031, 0.8594, 0.6836, 0.8438, 0.6836, 0.8438, 0.6836, 0.8438, 0.7031, 0.8438, 0.7031, 0.8359, 0.7422, 0.8438, 0.7422, 0.8438, 0.6445, 0.8359, 0.6445, 0.8359, 0.7344, 0.8594, 0.6836, 0.8594, 0.6836, 0.8594, 0.7031, 0.8594, 0.7031, 0.8594, 0.7031, 0.8594, 0.7031, 0.8594, 0.7031, 0.8594, 0.7031, 0.8594, 0.7031, 0.8711, 0.6953, 0.8711, 0.7031, 0.8789, 0.7031, 0.8789, 0.6953, 0.8594, 0.6836, 0.8789, 0.6836, 0.8789, 0.7031, 0.8594, 0.7031, 0.8594, 0.6836, 0.8594, 0.668, 0.8594, 0.668, 0.8594, 0.6836, 0.8594, 0.6836, 0.8594, 0.6836, 0.8594, 0.6836, 0.8594, 0.6836, 0.8594, 0.668, 0.8594, 0.6836, 0.8594, 0.6836, 0.8594, 0.668, 0.8594, 0.7031, 0.8594, 0.7031, 0.8594, 0.7031, 0.8594, 0.7031, 0.8594, 0.7031, 0.8594, 0.7031, 0.8594, 0.7031, 0.8594, 0.7031, 0.8594, 0.7031, 0.8594, 0.7031, 0.8594, 0.6836, 0.8594, 0.6836, 0.832, 0.6836, 0.8594, 0.6836, 0.8594, 0.6758, 0.832, 0.6758, 0.8516, 0.875, 0.8438, 0.8789, 0.8438, 0.9766, 0.8516, 0.9766, 0.8516, 0.8867, 0.8555, 0.8867, 0.8555, 0.9844, 0.8477, 0.9844, 0.8477, 0.8867, 0.5234, 0.7539, 0.5234, 0.75, 0.5195, 0.75, 0.5195, 0.7539, 0.8516, 0.9766, 0.8555, 0.9766, 0.8555, 0.9805, 0.8477, 0.9844, 0.8516, 0.9414, 0.8555, 0.9766, 0.8555, 0.9805, 0.8555, 0.9336, 0.6367, 0.832, 0.7031, 0.8359, 0.6836, 0.8164, 0.6836, 0.8164, 0.6836, 0.8164, 0.6836, 0.8164, 0.6836, 0.8164, 0.6836, 0.8164, 0.6836, 0.8164, 0.6836, 0.8164, 0.6836, 0.8164, 0.6836, 0.8164, 0.6836, 0.8164, 0.6836, 0.8164, 0.6914, 0.8164, 0.668, 0.8398, 0.6719, 0.8398, 0.6836, 0.8164, 0.6836, 0.8164, 0.6719, 0.8398, 0.6719, 0.7188, 0.6641, 0.7188, 0.6641, 0.7617, 0.6719, 0.7617, 0.6562, 0.7969, 0.6484, 0.7969, 0.6484, 0.75, 0.6562, 0.75, 0.6719, 0.8398, 0.6836, 0.8164, 0.6836, 0.8164, 0.6719, 0.8398, 0.6836, 0.8164, 0.6836, 0.8164, 0.6836, 0.8164, 0.6836, 0.8164, 0.7031, 0.8359, 0.7031, 0.8359, 0.7031, 0.8359, 0.6367, 0.832, 0.9102, 0.6836, 0.9102, 0.6836, 0.9102, 0.6836, 0.9102, 0.6836, 0.9102, 0.6836, 0.9102, 0.6836, 0.9102, 0.6836, 0.9102, 0.6836, 0.9102, 0.6836, 0.9102, 0.6836, 0.9102, 0.7031, 0.9102, 0.7031, 0.9102, 0.7031, 0.9102, 0.7031, 0.9102, 0.7031, 0.9102, 0.7031, 0.8945, 0.6836, 0.9102, 0.6836, 0.9102, 0.7031, 0.8945, 0.7031, 0.9102, 0.6836, 0.9297, 0.6836, 0.9297, 0.7031, 0.9102, 0.7031, 0.9102, 0.6836, 0.9297, 0.6836, 0.9297, 0.6836, 0.9102, 0.6836, 0.8945, 0.6836, 0.9102, 0.6836, 0.9102, 0.6836, 0.8945, 0.6836, 0.9102, 0.6836, 0.9102, 0.6836, 0.9102, 0.6836, 0.9102, 0.6836, 0.9102, 0.668, 0.9102, 0.668, 0.9102, 0.6836, 0.9102, 0.6836, -1.598, -0.5, 2.688, 3.387, -1.598, -0.5, -1.598, -0.5, -1.598, -0.5, -1.598, -0.5, -2.066, 0.25, -2.066, 0.25, 0.7148, 0.5117, 0.7148, 0.5195, 0.6719, 0.4961, 0.6719, 0.4883, -2.066, 0.25, -2.066, 0.25, 2.766, -0.7852, 2.766, -0.7852, -2.066, 0.25, -2.066, 0.25, -2.066, 0.25, -2.066, 0.25, 0.5312, 0.543, 0.5391, 0.543, 0.5391, 0.5, 0.5312, 0.5, 0.4883, 0.5156, 0.4883, 0.5234, 0.5312, 0.5234, 0.5312, 0.5156, -2.066, 0.25, -2.066, 0.25, -2.066, 0.25, -2.066, 0.25, 0.6719, 0.457, 0.6719, 0.4492, 0.7148, 0.4805, 0.7148, 0.4883, -0.25, 0.05859, -1.598, -0.5, 2.688, 3.387, -1.598, -0.5, -1.977, 1.965, -1.977, 1.965, 2.188, 2.316, 2.188, 2.316, 2.188, 2.316, 2.188, 2.316, 2.188, 2.316, 2.188, 2.316, 2.188, 2.316, 2.188, 2.316, 2.188, 2.316, 2.188, 2.316, 2.188, 2.316, 2.188, 2.316, 1.297, -0.4961, 1.297, -0.4961, 1.34, 1.984, 2.188, 2.316, 2.188, 2.316, 1.34, 1.984, 0.625, 0.3789, 0.6172, 0.3789, 0.6172, 0.3359, 0.625, 0.3359, 0.543, 0.3906, 0.5508, 0.3906, 0.5508, 0.3477, 0.543, 0.3477, 1.34, 1.984, 2.188, 2.316, 2.188, 2.316, 1.34, 1.984, 2.188, 2.316, 2.188, 2.316, 2.188, 2.316, 2.188, 2.316, -1.977, 1.965, -1.977, 1.965, -1.977, 1.965, -1.977, 1.965, 0.3711, 0.9883, 0.375, 0.9883, 0.375, 0.9883, 0.3711, 0.9883, 0.375, 0.9883, 0.3711, 0.9883, 0.3711, 0.9805, 0.375, 0.9805, 0.3398, 1.0, 0.332, 1.0, 0.3359, 0.9922, 0.3398, 0.9922, 0.7617, 0.7148, 0.7617, 0.707, 0.7617, 0.5898, 0.7695, 0.5898, 0.7695, 0.7148, 0.875, 0.5938, 0.8984, 0.5938, 0.8984, 0.6016, 0.875, 0.6016, 0.5195, 0.6328, 0.5117, 0.6328, 0.5117, 0.6172, 0.5195, 0.6172, 0.332, 0.9844, 0.3242, 0.9844, 0.3242, 0.8672, 0.332, 0.8672, 0.3555, 0.9844, 0.3398, 0.9844, 0.3398, 0.8672, 0.3555, 0.8672, 0.875, 0.6055, 0.8984, 0.6055, 0.8984, 0.6133, 0.875, 0.6133, 0.3203, 0.9805, 0.3164, 0.9805, 0.3164, 0.9883, 0.3203, 0.9883, 0.332, 0.9844, 0.3125, 0.9844, 0.3125, 0.8672, 0.332, 0.8672, 0.332, 0.9844, 0.3164, 0.9883, 0.3164, 0.9844, 0.3164, 0.9883, 0.3164, 0.9883, 0.3281, 0.9883, 0.3281, 0.9961, 0.3203, 0.9961, 0.3203, 0.9883, 0.3242, 0.9922, 0.3164, 0.9883, 0.3164, 0.9883, 0.3203, 0.9883, 0.625, 0.4648, 0.6484, 0.4648, 0.6484, 0.4727, 0.625, 0.4727, 0.6992, 0.9922, 0.6992, 0.9922, 0.6992, 0.9922, 0.6992, 0.9922, 0.3242, 0.9805, 0.3477, 0.9805, 0.3477, 0.9883, 0.3242, 0.9883, 0.3359, 0.9844, 0.3359, 0.9922, 0.332, 0.9883, 0.332, 0.9883, 0.3281, 0.9883, 0.3242, 0.9883, 0.3242, 0.9922, 0.3281, 0.9922, 0.3359, 0.9922, 0.3242, 0.9922, 0.3281, 0.9883, 0.332, 0.9883, 1.156, -1.723, 1.156, -1.723, 1.156, -1.723, 1.156, -1.723, 0.6211, 0.3086, 0.6211, 0.3008, 0.6133, 0.3008, 0.6133, 0.3086, 0.5586, 0.5859, 0.5586, 0.5938, 0.4453, 0.5938, 0.4453, 0.5859, 0.6562, 0.5312, 0.6641, 0.5312, 0.6641, 0.5234, 0.6562, 0.5234, 2.676, -1.941, -0.8008, 2.84, -0.8008, 2.84, 2.676, -1.941, 0.418, 0.3867, 0.418, 0.3789, 0.5312, 0.3789, 0.5312, 0.3867, 0.5195, 0.957, 0.5195, 0.8828, 0.5625, 0.8828, 0.5625, 0.9805, 0.5703, 0.9492, 0.5703, 0.8516, 0.6055, 0.8516, 0.6133, 0.9805, 0.5898, 0.9531, 0.5898, 0.9883, 0.5703, 0.9883, 0.5703, 0.9414, 0.5703, 0.9414, 0.5703, 0.9883, 0.5508, 0.9883, 0.5508, 0.9297])
me_cube_033.materials.append(mat_material)
me_cube_033.use_remesh_fix_poles = True
me_cube_033.use_remesh_preserve_attributes = False
me_cube_033.use_mirror_vertex_groups = False
me_cube_033.update()

# ---- objects
ob_enchatment_shop = bpy.data.objects.new('enchatment shop', me_cube_033)

# ---- transforms, parenting, visibility, modifiers, constraints
ob_enchatment_shop.location = (2.0, -10.38, 0.875)
ob_enchatment_shop.scale = (4.877, 4.877, 4.877)
ob_enchatment_shop.lineart.crease_threshold = 0.0

# ---- collection membership
col_collection.objects.link(ob_enchatment_shop)

# ---- scene / render settings (as saved in the file)
scene.frame_start = 1; scene.frame_end = 250; scene.frame_set(15)
scene.render.engine = 'BLENDER_EEVEE_NEXT'
scene.cycles.use_denoising = False
scene.cycles.samples = 128
scene.cycles.sampling_pattern = 'TABULATED_SOBOL'
scene.cycles.use_adaptive_sampling = False
scene.cycles.use_light_tree = False
scene.view_settings.view_transform = 'Filmic'
bpy.context.view_layer.update()

# ---- added for rendering (the .blend has no active camera): camera
cam_auto = bpy.data.cameras.new('AutoCamera')
cam_auto.lens = 50.0
cam_auto.sensor_width = 36.0
cam_auto.clip_end = 1000.0
ob_auto_camera = bpy.data.objects.new('AutoCamera', cam_auto)
scene.collection.objects.link(ob_auto_camera)
ob_auto_camera.location = (10.1933, -21.9008, 10.9547)
ob_auto_camera.rotation_euler = (1.09748, -7.21219e-08, 0.694738)
scene.camera = ob_auto_camera
bpy.context.view_layer.update()
